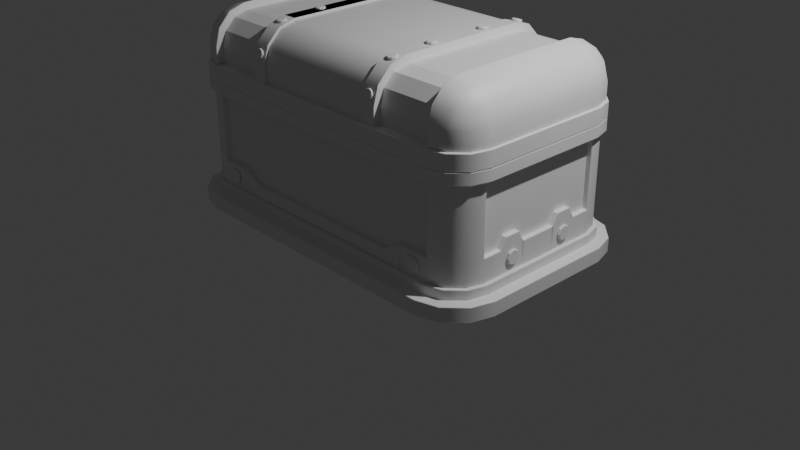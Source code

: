 # Source: Chest_IP_v2.blend  (saved by Blender 4.3.34; exported with 4.5.12 LTS)
import bpy
from mathutils import Matrix  # noqa: F401  (used for matrix-valued properties, if any)

bpy.ops.wm.read_factory_settings(use_empty=True)
scene = bpy.context.scene
scene.name = 'Scene'

# ---- collections
col_environment = bpy.data.collections.new('Environment'); scene.collection.children.link(col_environment)
col_chest = bpy.data.collections.new('Chest'); scene.collection.children.link(col_chest)

# ---- materials (node trees are filled in below, after node groups)
mat_material = bpy.data.materials.new('Material')
mat_material.alpha_threshold = 0.0
mat_material.roughness = 0.5
mat_material.line_color = (0.0, 0.0, 0.0, 1.0)

# ---- node groups
ng_smooth_by_angle = bpy.data.node_groups.new('Smooth by Angle', 'GeometryNodeTree')
_s = ng_smooth_by_angle.interface.new_socket(name='Mesh', in_out='OUTPUT', socket_type='NodeSocketGeometry')
_s = ng_smooth_by_angle.interface.new_socket(name='Mesh', in_out='INPUT', socket_type='NodeSocketGeometry')
_s = ng_smooth_by_angle.interface.new_socket(name='Angle', in_out='INPUT', socket_type='NodeSocketFloat')
_s.subtype = 'ANGLE'
_s.default_value = 0.5236
_s.min_value = 0.0
_s.max_value = 3.142
_s.description = 'Maximum face angle for smooth edges'
_s = ng_smooth_by_angle.interface.new_socket(name='Ignore Sharpness', in_out='INPUT', socket_type='NodeSocketBool')
_s.force_non_field = True
ng_smooth_by_angle.description = 'Set the sharpness of mesh edges based on the angle between the neighboring faces'
ng_smooth_by_angle.is_modifier = True
_N = ng_smooth_by_angle.nodes; _L = ng_smooth_by_angle.links
n0 = _N.new('GeometryNodeSetShadeSmooth'); n0.name = 'Set Shade Smooth'; n0.location = (120, -80)
n0.domain = 'EDGE'
n1 = _N.new('GeometryNodeSetShadeSmooth'); n1.name = 'Set Shade Smooth.001'; n1.location = (300, -80)
n2 = _N.new('NodeGroupOutput'); n2.name = 'Group Output'; n2.location = (480, -80)
n3 = _N.new('GeometryNodeInputMeshEdgeAngle'); n3.name = 'Edge Angle'; n3.location = (-440, -240)
n4 = _N.new('NodeGroupInput'); n4.name = 'Group Input'; n4.location = (-80, -80)
n5 = _N.new('GeometryNodeInputEdgeSmooth'); n5.name = 'Is Edge Smooth'; n5.location = (-260, -120)
n6 = _N.new('GeometryNodeInputShadeSmooth'); n6.name = 'Is Shade Smooth'; n6.location = (-440, -397)
n7 = _N.new('FunctionNodeCompare'); n7.name = 'Compare'; n7.location = (-260, -260)
n7.operation = 'LESS_EQUAL'
n7.inputs[6].default_value = (0.0, 0.0, 0.0, 0.0)
n7.inputs[7].default_value = (0.0, 0.0, 0.0, 0.0)
n8 = _N.new('FunctionNodeBooleanMath'); n8.name = 'Boolean Math.001'; n8.location = (-80, -260)
n9 = _N.new('NodeGroupInput'); n9.name = 'Group Input.001'; n9.location = (-440, -329)
n10 = _N.new('NodeGroupInput'); n10.name = 'Group Input.002'; n10.location = (-259, -189)
n11 = _N.new('FunctionNodeBooleanMath'); n11.name = 'Boolean Math'; n11.location = (-80, -149)
n11.operation = 'OR'
n12 = _N.new('FunctionNodeBooleanMath'); n12.name = 'Boolean Math.002'; n12.location = (-260, -380)
n12.operation = 'OR'
n13 = _N.new('NodeGroupInput'); n13.name = 'Group Input.003'; n13.location = (-440, -460)
_L.new(n3.outputs[0], n7.inputs[0])
_L.new(n1.outputs[0], n2.inputs[0])
_L.new(n9.outputs[1], n7.inputs[1])
_L.new(n7.outputs[0], n8.inputs[0])
_L.new(n4.outputs[0], n0.inputs[0])
_L.new(n0.outputs[0], n1.inputs[0])
_L.new(n8.outputs[0], n0.inputs[2])
_L.new(n10.outputs[2], n11.inputs[1])
_L.new(n5.outputs[0], n11.inputs[0])
_L.new(n11.outputs[0], n0.inputs[1])
_L.new(n13.outputs[2], n12.inputs[1])
_L.new(n6.outputs[0], n12.inputs[0])
_L.new(n12.outputs[0], n8.inputs[1])
n2.is_active_output = True

# ---- material node trees
mat_material.use_nodes = True; mat_material.node_tree.nodes.clear()
_N = mat_material.node_tree.nodes; _L = mat_material.node_tree.links
n0 = _N.new('ShaderNodeOutputMaterial'); n0.name = 'Material Output'; n0.location = (300, 300)
n1 = _N.new('ShaderNodeBsdfPrincipled'); n1.name = 'Principled BSDF'; n1.location = (10, 300)
n1.inputs[3].default_value = 1.45
_L.new(n1.outputs[0], n0.inputs[0])
n0.is_active_output = True

# ---- world
world_world = bpy.data.worlds.new('World'); scene.world = world_world
world_world.use_nodes = True; world_world.node_tree.nodes.clear()
_N = world_world.node_tree.nodes; _L = world_world.node_tree.links
n0 = _N.new('ShaderNodeOutputWorld'); n0.name = 'World Output'; n0.location = (300, 300)
n1 = _N.new('ShaderNodeBackground'); n1.name = 'Background'; n1.location = (10, 300)
n1.inputs[0].default_value = (0.05088, 0.05088, 0.05088, 1.0)
_L.new(n1.outputs[0], n0.inputs[0])
n0.is_active_output = True
world_world.color = (0.05088, 0.05088, 0.05088)
world_world.sun_shadow_jitter_overblur = 0.0

# ---- cameras
cam_camera = bpy.data.cameras.new('Camera')
cam_camera.clip_end = 100.0
cam_camera.ortho_scale = 7.314

# ---- lights
light_light = bpy.data.lights.new('Light', 'POINT')
light_light.energy = 1000.0
light_light.shadow_soft_size = 0.1

# ---- meshes
me_cube = bpy.data.meshes.new('Cube')
me_cube.from_pydata([(1.75, -0.6871, 1.225), (1.75, -0.6871, 0.257), (1.437, 1.0, 0.257), (1.437, 1.0, 1.225), (-1.437, -1.0, 1.225), (-1.437, -1.0, 0.257), (1.75, 0.6871, 0.257), (1.75, 0.6871, 1.225), (-1.75, -0.6871, 0.257), (-1.75, -0.6871, 1.225), (1.437, -1.0, 0.257), (1.437, -1.0, 1.225), (-1.437, 1.0, 1.225), (-1.437, 1.0, 0.257), (-1.75, 0.6871, 1.225), (-1.75, 0.6871, 0.257)], [], [(9, 14, 15, 8), (11, 4, 5, 10), (7, 0, 1, 6), (12, 3, 2, 13)])
_uv = me_cube.uv_layers.new(name='UVMap')
_uv.uv.foreach_set('vector', [0.4707, 0.03912, 0.4707, 0.2109, 0.3951, 0.2109, 0.3951, 0.03912, 0.4707, 0.7724, 0.4707, 0.9776, 0.3951, 0.9776, 0.3951, 0.7724, 0.4707, 0.5391, 0.4707, 0.7109, 0.3951, 0.7109, 0.3951, 0.5391, 0.4707, 0.2724, 0.4707, 0.4776, 0.3951, 0.4776, 0.3951, 0.2724])
me_cube.materials.append(mat_material)
me_cube.use_mirror_vertex_groups = False
me_cube.update()
me_cube_001 = bpy.data.meshes.new('Cube.001')
me_cube_001.from_pydata([(-1.437, -1.0, 1.35), (1.437, 1.0, 1.35), (1.593, 0.9581, 1.35), (1.708, 0.8434, 1.35), (1.437, 1.0, 1.687), (1.437, 0.6871, 2.0), (1.437, 0.9582, 1.843), (1.437, 0.8433, 1.958), (1.437, -0.6871, 2.0), (1.437, -1.0, 1.687), (1.437, -0.8433, 1.958), (1.437, -0.9582, 1.843), (-1.437, 1.0, 1.687), (-1.437, 0.6871, 2.0), (-1.437, 0.9582, 1.843), (-1.437, 0.8433, 1.958), (-1.437, -1.0, 1.687), (-1.437, -0.6871, 2.0), (-1.437, -0.9582, 1.843), (-1.437, -0.8433, 1.958), (1.593, -0.9581, 1.35), (1.708, -0.8434, 1.35), (1.75, -0.6871, 1.35), (-1.593, 0.9581, 1.35), (-1.708, 0.8434, 1.35), (-1.75, 0.6871, 1.35), (-1.437, 1.0, 1.35), (1.437, -1.0, 1.35), (-1.708, -0.8434, 1.35), (-1.75, -0.6871, 1.35), (-1.593, -0.9581, 1.35), (1.75, 0.6871, 1.35), (1.437, -1.0, 1.519), (1.437, 1.0, 1.519), (-1.437, -1.0, 1.519), (-1.437, 1.0, 1.519), (0.83, -0.6871, 2.0), (-0.83, -0.6871, 2.0), (0.83, -0.8433, 1.958), (-0.83, -0.8433, 1.958), (0.83, -0.9582, 1.843), (-0.83, -0.9582, 1.843), (-0.83, -1.0, 1.687), (0.83, -1.0, 1.687), (-0.83, 0.6871, 2.0), (0.83, 0.6871, 2.0), (-0.83, 0.8433, 1.958), (0.83, 0.8433, 1.958), (-0.83, 0.9582, 1.843), (0.83, 0.9582, 1.843), (-0.83, 1.0, 1.687), (0.83, 1.0, 1.687), (-0.83, 1.0, 1.519), (0.83, 1.0, 1.519), (0.83, -1.0, 1.519), (-0.83, -1.0, 1.519)], [(24, 25), (23, 24), (26, 23), (21, 22), (20, 21), (27, 20), (2, 1), (3, 2), (31, 3), (26, 1), (29, 25), (31, 22), (27, 0), (28, 29), (30, 28), (0, 30)], [(45, 5, 7, 47), (10, 38, 40, 11), (5, 45, 36, 8), (11, 40, 43, 9), (32, 9, 43, 54), (13, 44, 46, 15), (14, 48, 50, 12), (35, 12, 50, 52), (53, 51, 4, 33), (49, 6, 4, 51), (47, 7, 6, 49), (15, 46, 48, 14), (41, 18, 16, 42), (39, 19, 18, 41), (44, 13, 17, 37), (8, 36, 38, 10), (55, 42, 16, 34), (37, 17, 19, 39)])
_uv = me_cube_001.uv_layers.new(name='UVMap')
_uv.uv.foreach_set('vector', [0.6907, 0.5391, 0.6474, 0.5391, 0.6474, 0.5196, 0.6907, 0.5196, 0.6474, 0.7304, 0.6907, 0.7304, 0.6907, 0.75, 0.6474, 0.75, 0.6474, 0.5391, 0.6907, 0.5391, 0.6907, 0.7109, 0.6474, 0.7109, 0.625, 0.7724, 0.625, 0.8157, 0.5859, 0.8157, 0.5859, 0.7724, 0.5332, 0.7724, 0.5859, 0.7724, 0.5859, 0.8157, 0.5332, 0.8157, 0.8526, 0.5391, 0.8093, 0.5391, 0.8093, 0.5196, 0.8526, 0.5196, 0.625, 0.2724, 0.625, 0.3157, 0.5859, 0.3157, 0.5859, 0.2724, 0.5332, 0.2724, 0.5859, 0.2724, 0.5859, 0.3157, 0.5332, 0.3157, 0.5332, 0.4343, 0.5859, 0.4343, 0.5859, 0.4776, 0.5332, 0.4776, 0.625, 0.4343, 0.625, 0.4776, 0.5859, 0.4776, 0.5859, 0.4343, 0.6907, 0.5196, 0.6474, 0.5196, 0.6474, 0.5, 0.6907, 0.5, 0.8526, 0.5196, 0.8093, 0.5196, 0.8093, 0.5, 0.8526, 0.5, 0.625, 0.9343, 0.625, 0.9776, 0.5859, 0.9776, 0.5859, 0.9343, 0.8093, 0.7304, 0.8526, 0.7304, 0.8526, 0.75, 0.8093, 0.75, 0.8093, 0.5391, 0.8526, 0.5391, 0.8526, 0.7109, 0.8093, 0.7109, 0.6474, 0.7109, 0.6907, 0.7109, 0.6907, 0.7304, 0.6474, 0.7304, 0.5332, 0.9343, 0.5859, 0.9343, 0.5859, 0.9776, 0.5332, 0.9776, 0.8093, 0.7109, 0.8526, 0.7109, 0.8526, 0.7304, 0.8093, 0.7304])
me_cube_001.materials.append(mat_material)
me_cube_001.use_mirror_vertex_groups = False
me_cube_001.update()
me_cube_002 = bpy.data.meshes.new('Cube.002')
me_cube_002.from_pydata([(-1.75, -0.6871, 1.35), (-1.708, -0.8434, 1.35), (-1.593, -0.9581, 1.35), (1.75, 0.6871, 1.35), (1.437, -1.0, 1.35), (-1.437, 1.0, 1.35), (1.437, 1.0, 1.35), (-1.708, 0.8434, 1.35), (-1.75, 0.6871, 1.35), (-1.593, 0.9581, 1.35), (1.708, -0.8434, 1.35), (1.75, -0.6871, 1.35), (1.593, -0.9581, 1.35), (-1.437, -1.0, 1.35), (1.593, 0.9581, 1.35), (1.708, 0.8434, 1.35), (1.437, -1.0, 1.519), (1.75, 0.6871, 1.519), (-1.708, -0.8434, 1.519), (-1.593, -0.9582, 1.519), (-1.75, -0.6871, 1.519), (1.708, 0.8434, 1.519), (1.593, 0.9582, 1.519), (1.437, 1.0, 1.519), (-1.437, -1.0, 1.519), (1.593, -0.9582, 1.519), (1.708, -0.8434, 1.519), (1.75, -0.6871, 1.519), (-1.593, 0.9582, 1.519), (-1.708, 0.8434, 1.519), (-1.75, 0.6871, 1.519), (-1.437, 1.0, 1.519)], [], [(29, 7, 8, 30), (28, 9, 7, 29), (31, 5, 9, 28), (26, 10, 11, 27), (25, 12, 10, 26), (16, 4, 12, 25), (22, 14, 6, 23), (21, 15, 14, 22), (17, 3, 15, 21), (5, 31, 23, 6), (1, 18, 20, 0), (2, 19, 18, 1), (13, 24, 19, 2), (3, 17, 27, 11), (4, 16, 24, 13), (0, 20, 30, 8)])
me_cube_002.polygons.foreach_set('use_smooth', [True] * 16)
_uv = me_cube_002.uv_layers.new(name='UVMap')
_uv.uv.foreach_set('vector', [0.5332, 0.2304, 0.4804, 0.2304, 0.4804, 0.2109, 0.5332, 0.2109, 0.5332, 0.2612, 0.4804, 0.2612, 0.4804, 0.2304, 0.5332, 0.2304, 0.5332, 0.2724, 0.4804, 0.2724, 0.4804, 0.2612, 0.5332, 0.2612, 0.5332, 0.7304, 0.4804, 0.7304, 0.4804, 0.7109, 0.5332, 0.7109, 0.5332, 0.7612, 0.4804, 0.7612, 0.4804, 0.7304, 0.5332, 0.7304, 0.5332, 0.7724, 0.4804, 0.7724, 0.4804, 0.7612, 0.5332, 0.7612, 0.5332, 0.4888, 0.4804, 0.4888, 0.4804, 0.4776, 0.5332, 0.4776, 0.5332, 0.5196, 0.4804, 0.5196, 0.4804, 0.4888, 0.5332, 0.4888, 0.5332, 0.5391, 0.4804, 0.5391, 0.4804, 0.5196, 0.5332, 0.5196, 0.4804, 0.2724, 0.5332, 0.2724, 0.5332, 0.4776, 0.4804, 0.4776, 0.4804, 0.01957, 0.5332, 0.01958, 0.5332, 0.03912, 0.4804, 0.03912, 0.4804, 0.0, 0.5332, 0.0, 0.5332, 0.01958, 0.4804, 0.01957, 0.4804, 0.9776, 0.5332, 0.9776, 0.5332, 1.0, 0.4804, 1.0, 0.4804, 0.5391, 0.5332, 0.5391, 0.5332, 0.7109, 0.4804, 0.7109, 0.4804, 0.7724, 0.5332, 0.7724, 0.5332, 0.9776, 0.4804, 0.9776, 0.4804, 0.03912, 0.5332, 0.03912, 0.5332, 0.2109, 0.4804, 0.2109])
me_cube_002.materials.append(mat_material)
me_cube_002.use_mirror_vertex_groups = False
me_cube_002.update()
me_cube_003 = bpy.data.meshes.new('Cube.003')
me_cube_003.from_pydata([(1.437, 1.0, 1.687), (1.437, 0.6871, 2.0), (1.75, 0.6871, 1.687), (1.437, 0.9582, 1.843), (1.593, 0.9582, 1.687), (1.587, 0.9176, 1.837), (1.593, 0.6871, 1.958), (1.437, 0.8433, 1.958), (1.587, 0.8367, 1.918), (1.708, 0.8433, 1.687), (1.708, 0.6871, 1.843), (1.668, 0.8367, 1.837), (1.75, -0.6871, 1.687), (1.437, -0.6871, 2.0), (1.437, -1.0, 1.687), (1.708, -0.6871, 1.843), (1.708, -0.8433, 1.687), (1.668, -0.8367, 1.837), (1.437, -0.8433, 1.958), (1.593, -0.6871, 1.958), (1.587, -0.8367, 1.918), (1.593, -0.9582, 1.687), (1.437, -0.9582, 1.843), (1.587, -0.9176, 1.837), (-1.437, 1.0, 1.687), (-1.75, 0.6871, 1.687), (-1.437, 0.6871, 2.0), (-1.593, 0.9582, 1.687), (-1.437, 0.9582, 1.843), (-1.587, 0.9176, 1.837), (-1.708, 0.6871, 1.843), (-1.708, 0.8433, 1.687), (-1.668, 0.8367, 1.837), (-1.437, 0.8433, 1.958), (-1.593, 0.6871, 1.958), (-1.587, 0.8367, 1.918), (-1.75, -0.6871, 1.687), (-1.437, -1.0, 1.687), (-1.437, -0.6871, 2.0), (-1.708, -0.8433, 1.687), (-1.708, -0.6871, 1.843), (-1.668, -0.8367, 1.837), (-1.437, -0.9582, 1.843), (-1.593, -0.9582, 1.687), (-1.587, -0.9176, 1.837), (-1.593, -0.6871, 1.958), (-1.437, -0.8433, 1.958), (-1.587, -0.8367, 1.918), (1.437, -1.0, 1.519), (1.75, 0.6871, 1.519), (-1.708, -0.8434, 1.519), (-1.593, -0.9582, 1.519), (-1.75, -0.6871, 1.519), (1.708, 0.8434, 1.519), (1.593, 0.9582, 1.519), (1.437, 1.0, 1.519), (-1.437, -1.0, 1.519), (1.593, -0.9582, 1.519), (1.708, -0.8434, 1.519), (1.75, -0.6871, 1.519), (-1.593, 0.9582, 1.519), (-1.708, 0.8434, 1.519), (-1.75, 0.6871, 1.519), (-1.437, 1.0, 1.519)], [], [(52, 36, 25, 62), (49, 2, 12, 59), (0, 3, 5, 4), (3, 7, 8, 5), (1, 6, 8, 7), (6, 10, 11, 8), (2, 9, 11, 10), (9, 4, 5, 11), (5, 8, 11), (12, 15, 17, 16), (15, 19, 20, 17), (13, 18, 20, 19), (18, 22, 23, 20), (14, 21, 23, 22), (21, 16, 17, 23), (17, 20, 23), (24, 27, 29, 28), (27, 31, 32, 29), (25, 30, 32, 31), (30, 34, 35, 32), (26, 33, 35, 34), (33, 28, 29, 35), (29, 32, 35), (36, 39, 41, 40), (39, 43, 44, 41), (37, 42, 44, 43), (42, 46, 47, 44), (38, 45, 47, 46), (45, 40, 41, 47), (41, 44, 47), (56, 37, 43, 51), (51, 43, 39, 50), (50, 39, 36, 52), (1, 13, 19, 6), (6, 19, 15, 10), (10, 15, 12, 2), (38, 26, 34, 45), (45, 34, 30, 40), (40, 30, 25, 36), (2, 49, 53, 9), (9, 53, 54, 4), (4, 54, 55, 0), (14, 48, 57, 21), (21, 57, 58, 16), (16, 58, 59, 12), (24, 63, 60, 27), (27, 60, 61, 31), (31, 61, 62, 25)])
me_cube_003.polygons.foreach_set('use_smooth', [True] * 48)
_uv = me_cube_003.uv_layers.new(name='UVMap')
_uv.uv.foreach_set('vector', [0.5332, 0.03912, 0.5859, 0.03912, 0.5859, 0.2109, 0.5332, 0.2109, 0.5332, 0.5391, 0.5859, 0.5391, 0.5859, 0.7109, 0.5332, 0.7109, 0.5859, 0.4776, 0.625, 0.4776, 0.625, 0.4883, 0.5859, 0.4888, 0.6474, 0.5, 0.6474, 0.5196, 0.6367, 0.5204, 0.6367, 0.5, 0.6474, 0.5391, 0.6362, 0.5391, 0.6367, 0.5204, 0.6474, 0.5196, 0.6362, 0.5391, 0.6054, 0.5391, 0.6046, 0.5204, 0.6367, 0.5204, 0.5859, 0.5391, 0.5859, 0.5196, 0.6046, 0.5204, 0.6054, 0.5391, 0.5859, 0.5196, 0.5859, 0.4888, 0.625, 0.4883, 0.6046, 0.5204, 0.6367, 0.5, 0.6367, 0.5204, 0.6309, 0.5204, 0.5859, 0.7109, 0.6054, 0.7109, 0.6046, 0.7296, 0.5859, 0.7304, 0.6054, 0.7109, 0.6362, 0.7109, 0.6367, 0.7296, 0.6046, 0.7296, 0.6474, 0.7109, 0.6474, 0.7304, 0.6367, 0.7296, 0.6362, 0.7109, 0.6474, 0.7304, 0.6474, 0.75, 0.6367, 0.75, 0.6367, 0.7296, 0.5859, 0.7724, 0.5859, 0.7612, 0.625, 0.7617, 0.625, 0.7724, 0.5859, 0.7612, 0.5859, 0.7304, 0.6046, 0.7296, 0.625, 0.7617, 0.6309, 0.7296, 0.6367, 0.7296, 0.6367, 0.75, 0.5859, 0.2724, 0.5859, 0.2612, 0.625, 0.2617, 0.625, 0.2724, 0.5859, 0.2612, 0.5859, 0.2304, 0.625, 0.2296, 0.625, 0.2617, 0.5859, 0.2109, 0.625, 0.2109, 0.625, 0.2296, 0.5859, 0.2304, 0.875, 0.5391, 0.8638, 0.5391, 0.8633, 0.5204, 0.875, 0.5204, 0.8526, 0.5391, 0.8526, 0.5196, 0.8633, 0.5204, 0.8638, 0.5391, 0.8526, 0.5196, 0.8526, 0.5, 0.8633, 0.5, 0.8633, 0.5204, 0.8633, 0.5, 0.875, 0.5204, 0.8633, 0.5204, 0.5859, 0.03912, 0.5859, 0.01958, 0.625, 0.02041, 0.625, 0.03912, 0.5859, 0.01958, 0.5859, 0.0, 0.625, 0.0, 0.625, 0.02041, 0.5859, 0.9776, 0.625, 0.9776, 0.625, 0.9883, 0.5859, 1.0, 0.8526, 0.75, 0.8526, 0.7304, 0.8633, 0.7296, 0.8633, 0.75, 0.8526, 0.7109, 0.8638, 0.7109, 0.8633, 0.7296, 0.8526, 0.7304, 0.8638, 0.7109, 0.875, 0.7109, 0.875, 0.7296, 0.8633, 0.7296, 0.875, 0.7296, 0.8633, 0.75, 0.8633, 0.7296, 0.5332, 0.9776, 0.5859, 0.9776, 0.5859, 1.0, 0.5332, 1.0, 0.5332, 0.0, 0.5859, 0.0, 0.5859, 0.01958, 0.5332, 0.01958, 0.5332, 0.01958, 0.5859, 0.01958, 0.5859, 0.03912, 0.5332, 0.03912, 0.6474, 0.5391, 0.6474, 0.7109, 0.6362, 0.7109, 0.6362, 0.5391, 0.6362, 0.5391, 0.6362, 0.7109, 0.6054, 0.7109, 0.6054, 0.5391, 0.6054, 0.5391, 0.6054, 0.7109, 0.5859, 0.7109, 0.5859, 0.5391, 0.8526, 0.7109, 0.8526, 0.5391, 0.8638, 0.5391, 0.8638, 0.7109, 0.8638, 0.7109, 0.8638, 0.5391, 0.875, 0.5391, 0.875, 0.7109, 0.625, 0.03912, 0.625, 0.2109, 0.5859, 0.2109, 0.5859, 0.03912, 0.5859, 0.5391, 0.5332, 0.5391, 0.5332, 0.5196, 0.5859, 0.5196, 0.5859, 0.5196, 0.5332, 0.5196, 0.5332, 0.4888, 0.5859, 0.4888, 0.5859, 0.4888, 0.5332, 0.4888, 0.5332, 0.4776, 0.5859, 0.4776, 0.5859, 0.7724, 0.5332, 0.7724, 0.5332, 0.7612, 0.5859, 0.7612, 0.5859, 0.7612, 0.5332, 0.7612, 0.5332, 0.7304, 0.5859, 0.7304, 0.5859, 0.7304, 0.5332, 0.7304, 0.5332, 0.7109, 0.5859, 0.7109, 0.5859, 0.2724, 0.5332, 0.2724, 0.5332, 0.2612, 0.5859, 0.2612, 0.5859, 0.2612, 0.5332, 0.2612, 0.5332, 0.2304, 0.5859, 0.2304, 0.5859, 0.2304, 0.5332, 0.2304, 0.5332, 0.2109, 0.5859, 0.2109])
me_cube_003.materials.append(mat_material)
me_cube_003.use_mirror_vertex_groups = False
me_cube_003.update()
me_cube_004 = bpy.data.meshes.new('Cube.004')
me_cube_004.from_pydata([(0.83, -0.6936, 2.05), (-0.83, -0.6936, 2.05), (0.83, -0.8683, 2.001), (-0.83, -0.8683, 2.001), (0.83, -1.001, 1.868), (-0.83, -1.001, 1.868), (-0.83, -1.05, 1.694), (0.83, -1.05, 1.694), (-0.83, 0.6936, 2.05), (0.83, 0.6936, 2.05), (-0.83, 0.8683, 2.001), (0.83, 0.8683, 2.001), (-0.83, 1.001, 1.868), (0.83, 1.001, 1.868), (-0.83, 1.05, 1.694), (0.83, 1.05, 1.694), (-0.83, 1.05, 1.519), (0.83, 1.05, 1.519), (0.83, -1.05, 1.519), (-0.83, -1.05, 1.519), (0.83, -0.6805, 1.95), (-0.83, -0.6805, 1.95), (0.83, -0.8183, 1.915), (-0.83, -0.8183, 1.915), (0.83, -0.9149, 1.818), (-0.83, -0.9149, 1.818), (-0.83, -0.9504, 1.681), (0.83, -0.9504, 1.681), (-0.83, 0.6805, 1.95), (0.83, 0.6805, 1.95), (-0.83, 0.8183, 1.915), (0.83, 0.8183, 1.915), (-0.83, 0.9149, 1.818), (0.83, 0.9149, 1.818), (-0.83, 0.9504, 1.681), (0.83, 0.9504, 1.681), (-0.83, 0.95, 1.519), (0.83, 0.95, 1.519), (0.83, -0.95, 1.519), (-0.83, -0.95, 1.519), (0.68, 1.05, 1.694), (-0.68, 1.05, 1.694), (-0.68, 1.05, 1.519), (0.68, 1.05, 1.519), (0.68, 1.001, 1.868), (-0.68, 1.001, 1.868), (0.68, 0.8683, 2.001), (-0.68, 0.8683, 2.001), (0.68, 0.6936, 2.05), (-0.68, 0.6936, 2.05), (-0.68, -1.001, 1.868), (0.68, -1.001, 1.868), (0.68, -1.05, 1.694), (-0.68, -1.05, 1.694), (-0.68, -0.8683, 2.001), (0.68, -0.8683, 2.001), (-0.68, -0.6936, 2.05), (0.68, -0.6936, 2.05), (0.68, -1.05, 1.519), (-0.68, -1.05, 1.519), (-0.68, 0.9504, 1.681), (0.68, 0.9504, 1.681), (0.68, 0.95, 1.519), (-0.68, 0.95, 1.519), (-0.68, 0.9149, 1.818), (0.68, 0.9149, 1.818), (-0.68, 0.8183, 1.915), (0.68, 0.8183, 1.915), (-0.68, 0.6805, 1.95), (0.68, 0.6805, 1.95), (0.68, -0.9149, 1.818), (-0.68, -0.9149, 1.818), (-0.68, -0.9504, 1.681), (0.68, -0.9504, 1.681), (0.68, -0.8183, 1.915), (-0.68, -0.8183, 1.915), (0.68, -0.6805, 1.95), (-0.68, -0.6805, 1.95), (-0.68, -0.95, 1.519), (0.68, -0.95, 1.519), (0.83, 1.074, 1.697), (0.83, 1.075, 1.519), (-0.83, 1.075, 1.519), (-0.83, 1.074, 1.697), (0.83, 1.023, 1.881), (-0.83, 1.023, 1.881), (0.83, 0.8809, 2.023), (-0.83, 0.8809, 2.023), (0.83, 0.6969, 2.074), (-0.83, 0.6969, 2.074), (-0.83, -1.023, 1.881), (-0.83, -1.074, 1.697), (0.83, -1.074, 1.697), (0.83, -1.023, 1.881), (-0.83, -0.8809, 2.023), (0.83, -0.8809, 2.023), (-0.83, -0.6969, 2.074), (0.83, -0.6969, 2.074), (-0.83, -1.075, 1.519), (0.83, -1.075, 1.519), (0.68, -1.075, 1.519), (0.68, -1.074, 1.697), (-0.68, -1.074, 1.697), (-0.68, -1.075, 1.519), (0.68, -0.6969, 2.074), (0.68, 0.6969, 2.074), (-0.68, 0.6969, 2.074), (-0.68, -0.6969, 2.074), (0.68, -0.8809, 2.023), (-0.68, -0.8809, 2.023), (0.68, -1.023, 1.881), (-0.68, -1.023, 1.881), (-0.68, 0.8809, 2.023), (0.68, 0.8809, 2.023), (-0.68, 1.023, 1.881), (0.68, 1.023, 1.881), (-0.68, 1.074, 1.697), (0.68, 1.074, 1.697), (-0.68, 1.075, 1.519), (0.68, 1.075, 1.519), (-0.83, 1.074, 1.697), (-0.83, 1.023, 1.881), (-0.83, 0.8809, 2.023), (-0.83, 0.6969, 2.074), (-0.83, -0.6969, 2.074), (-0.68, 0.6969, 2.074), (-0.68, -0.6969, 2.074), (-0.68, 0.8809, 2.023), (-0.68, 1.023, 1.881), (-0.68, 1.074, 1.697)], [], [(16, 42, 63, 36), (11, 13, 84, 86), (18, 7, 92, 99), (14, 12, 85, 83), (19, 59, 103, 98), (44, 46, 113, 115), (18, 58, 79, 38), (6, 19, 98, 91), (56, 49, 106, 107), (64, 32, 34, 60), (31, 67, 65, 33), (29, 69, 67, 31), (69, 29, 20, 76), (74, 22, 24, 70), (73, 27, 38, 79), (28, 68, 77, 21), (26, 72, 78, 39), (17, 15, 35, 37), (13, 15, 80, 84), (14, 16, 36, 34), (15, 13, 33, 35), (12, 14, 34, 32), (13, 11, 31, 33), (10, 12, 32, 30), (11, 9, 29, 31), (8, 10, 30, 28), (6, 5, 25, 26), (4, 7, 27, 24), (5, 3, 23, 25), (2, 4, 24, 22), (3, 1, 21, 23), (0, 2, 22, 20), (1, 8, 28, 21), (9, 0, 20, 29), (19, 6, 26, 39), (35, 61, 62, 37), (7, 18, 38, 27), (59, 19, 39, 78), (43, 17, 37, 62), (21, 77, 75, 23), (25, 71, 72, 26), (76, 20, 22, 74), (70, 24, 27, 73), (23, 75, 71, 25), (68, 28, 30, 66), (66, 30, 32, 64), (60, 34, 36, 63), (33, 65, 61, 35), (58, 18, 99, 100), (47, 45, 114, 112), (0, 9, 88, 97), (16, 14, 83, 82), (8, 1, 96, 89), (42, 16, 82, 118), (48, 57, 104, 105), (15, 17, 81, 80), (46, 48, 105, 113), (59, 78, 79, 58), (43, 62, 63, 42), (73, 79, 78, 72), (69, 76, 77, 68), (76, 74, 75, 77), (74, 70, 71, 75), (70, 73, 72, 71), (68, 66, 67, 69), (66, 64, 65, 67), (64, 60, 61, 65), (60, 63, 62, 61), (58, 52, 53, 59), (57, 48, 49, 56), (55, 57, 56, 54), (51, 55, 54, 50), (52, 51, 50, 53), (47, 49, 48, 46), (45, 47, 46, 44), (41, 45, 44, 40), (42, 41, 40, 43), (2, 0, 97, 95), (84, 80, 117, 115), (88, 86, 113, 105), (105, 104, 97, 88), (101, 100, 99, 92), (94, 90, 111, 109), (89, 96, 107, 106), (91, 98, 103, 102), (86, 84, 115, 113), (96, 94, 109, 107), (90, 91, 102, 111), (104, 108, 95, 97), (110, 101, 92, 93), (108, 110, 93, 95), (106, 112, 87, 89), (112, 114, 85, 87), (116, 118, 82, 83), (114, 116, 83, 85), (80, 81, 119, 117), (57, 55, 108, 104), (45, 41, 116, 114), (12, 10, 87, 85), (54, 56, 107, 109), (40, 44, 115, 117), (9, 11, 86, 88), (41, 42, 118, 116), (10, 8, 89, 87), (55, 51, 110, 108), (43, 40, 117, 119), (5, 6, 91, 90), (50, 54, 109, 111), (7, 4, 93, 92), (51, 52, 101, 110), (52, 58, 100, 101), (17, 43, 119, 81), (3, 5, 90, 94), (53, 50, 111, 102), (4, 2, 95, 93), (59, 53, 102, 103), (1, 3, 94, 96), (49, 47, 112, 106), (123, 124, 126, 125), (125, 127, 122, 123), (128, 129, 120, 121)])
me_cube_004.polygons.foreach_set('use_smooth', [True] * 121)
_uv = me_cube_004.uv_layers.new(name='UVMap')
_uv.uv.foreach_set('vector', [0.5332, 0.3157, 0.5332, 0.3264, 0.5332, 0.3264, 0.5332, 0.3157, 0.6907, 0.5196, 0.6907, 0.5, 0.6907, 0.5, 0.6907, 0.5196, 0.5332, 0.8157, 0.5859, 0.8157, 0.5859, 0.8157, 0.5332, 0.8157, 0.5859, 0.3157, 0.625, 0.3157, 0.625, 0.3157, 0.5859, 0.3157, 0.5332, 0.9343, 0.5332, 0.9236, 0.5332, 0.9236, 0.5332, 0.9343, 0.7014, 0.5, 0.7014, 0.5196, 0.7014, 0.5196, 0.7014, 0.5, 0.5332, 0.8157, 0.5332, 0.8264, 0.5332, 0.8264, 0.5332, 0.8157, 0.5859, 0.9343, 0.5332, 0.9343, 0.5332, 0.9343, 0.5859, 0.9343, 0.7986, 0.7109, 0.7986, 0.5391, 0.7986, 0.5391, 0.7986, 0.7109, 0.625, 0.3264, 0.625, 0.3157, 0.5859, 0.3157, 0.5859, 0.3264, 0.6907, 0.5196, 0.7014, 0.5196, 0.7014, 0.5, 0.6907, 0.5, 0.6907, 0.5391, 0.7014, 0.5391, 0.7014, 0.5196, 0.6907, 0.5196, 0.7014, 0.5391, 0.6907, 0.5391, 0.6907, 0.7109, 0.7014, 0.7109, 0.7014, 0.7304, 0.6907, 0.7304, 0.6907, 0.75, 0.7014, 0.75, 0.5859, 0.8264, 0.5859, 0.8157, 0.5332, 0.8157, 0.5332, 0.8264, 0.8093, 0.5391, 0.7986, 0.5391, 0.7986, 0.7109, 0.8093, 0.7109, 0.5859, 0.9343, 0.5859, 0.9236, 0.5332, 0.9236, 0.5332, 0.9343, 0.5332, 0.4343, 0.5859, 0.4343, 0.5859, 0.4343, 0.5332, 0.4343, 0.625, 0.4343, 0.5859, 0.4343, 0.5859, 0.4343, 0.625, 0.4343, 0.5859, 0.3157, 0.5332, 0.3157, 0.5332, 0.3157, 0.5859, 0.3157, 0.5859, 0.4343, 0.625, 0.4343, 0.625, 0.4343, 0.5859, 0.4343, 0.625, 0.3157, 0.5859, 0.3157, 0.5859, 0.3157, 0.625, 0.3157, 0.6907, 0.5, 0.6907, 0.5196, 0.6907, 0.5196, 0.6907, 0.5, 0.8093, 0.5196, 0.8093, 0.5, 0.8093, 0.5, 0.8093, 0.5196, 0.6907, 0.5196, 0.6907, 0.5391, 0.6907, 0.5391, 0.6907, 0.5196, 0.8093, 0.5391, 0.8093, 0.5196, 0.8093, 0.5196, 0.8093, 0.5391, 0.5859, 0.9343, 0.625, 0.9343, 0.625, 0.9343, 0.5859, 0.9343, 0.625, 0.8157, 0.5859, 0.8157, 0.5859, 0.8157, 0.625, 0.8157, 0.8093, 0.75, 0.8093, 0.7304, 0.8093, 0.7304, 0.8093, 0.75, 0.6907, 0.7304, 0.6907, 0.75, 0.6907, 0.75, 0.6907, 0.7304, 0.8093, 0.7304, 0.8093, 0.7109, 0.8093, 0.7109, 0.8093, 0.7304, 0.6907, 0.7109, 0.6907, 0.7304, 0.6907, 0.7304, 0.6907, 0.7109, 0.8093, 0.7109, 0.8093, 0.5391, 0.8093, 0.5391, 0.8093, 0.7109, 0.6907, 0.5391, 0.6907, 0.7109, 0.6907, 0.7109, 0.6907, 0.5391, 0.5332, 0.9343, 0.5859, 0.9343, 0.5859, 0.9343, 0.5332, 0.9343, 0.5859, 0.4343, 0.5859, 0.4236, 0.5332, 0.4236, 0.5332, 0.4343, 0.5859, 0.8157, 0.5332, 0.8157, 0.5332, 0.8157, 0.5859, 0.8157, 0.5332, 0.9236, 0.5332, 0.9343, 0.5332, 0.9343, 0.5332, 0.9236, 0.5332, 0.4236, 0.5332, 0.4343, 0.5332, 0.4343, 0.5332, 0.4236, 0.8093, 0.7109, 0.7986, 0.7109, 0.7986, 0.7304, 0.8093, 0.7304, 0.625, 0.9343, 0.625, 0.9236, 0.5859, 0.9236, 0.5859, 0.9343, 0.7014, 0.7109, 0.6907, 0.7109, 0.6907, 0.7304, 0.7014, 0.7304, 0.625, 0.8264, 0.625, 0.8157, 0.5859, 0.8157, 0.5859, 0.8264, 0.8093, 0.7304, 0.7986, 0.7304, 0.7986, 0.75, 0.8093, 0.75, 0.7986, 0.5391, 0.8093, 0.5391, 0.8093, 0.5196, 0.7986, 0.5196, 0.7986, 0.5196, 0.8093, 0.5196, 0.8093, 0.5, 0.7986, 0.5, 0.5859, 0.3264, 0.5859, 0.3157, 0.5332, 0.3157, 0.5332, 0.3264, 0.625, 0.4343, 0.625, 0.4236, 0.5859, 0.4236, 0.5859, 0.4343, 0.5332, 0.8264, 0.5332, 0.8157, 0.5332, 0.8157, 0.5332, 0.8264, 0.7986, 0.5196, 0.7986, 0.5, 0.7986, 0.5, 0.7986, 0.5196, 0.6907, 0.7109, 0.6907, 0.5391, 0.6907, 0.5391, 0.6907, 0.7109, 0.5332, 0.3157, 0.5859, 0.3157, 0.5859, 0.3157, 0.5332, 0.3157, 0.8093, 0.5391, 0.8093, 0.7109, 0.8093, 0.7109, 0.8093, 0.5391, 0.5332, 0.3264, 0.5332, 0.3157, 0.5332, 0.3157, 0.5332, 0.3264, 0.7014, 0.5391, 0.7014, 0.7109, 0.7014, 0.7109, 0.7014, 0.5391, 0.5859, 0.4343, 0.5332, 0.4343, 0.5332, 0.4343, 0.5859, 0.4343, 0.7014, 0.5196, 0.7014, 0.5391, 0.7014, 0.5391, 0.7014, 0.5196, 0.5332, 0.9236, 0.5332, 0.9236, 0.5332, 0.8264, 0.5332, 0.8264, 0.5332, 0.4236, 0.5332, 0.4236, 0.5332, 0.3264, 0.5332, 0.3264, 0.5859, 0.8264, 0.5332, 0.8264, 0.5332, 0.9236, 0.5859, 0.9236, 0.7014, 0.5391, 0.7014, 0.7109, 0.7986, 0.7109, 0.7986, 0.5391, 0.7014, 0.7109, 0.7014, 0.7304, 0.7986, 0.7304, 0.7986, 0.7109, 0.7014, 0.7304, 0.7014, 0.75, 0.7986, 0.75, 0.7986, 0.7304, 0.625, 0.8264, 0.5859, 0.8264, 0.5859, 0.9236, 0.625, 0.9236, 0.7986, 0.5391, 0.7986, 0.5196, 0.7014, 0.5196, 0.7014, 0.5391, 0.7986, 0.5196, 0.7986, 0.5, 0.7014, 0.5, 0.7014, 0.5196, 0.625, 0.3264, 0.5859, 0.3264, 0.5859, 0.4236, 0.625, 0.4236, 0.5859, 0.3264, 0.5332, 0.3264, 0.5332, 0.4236, 0.5859, 0.4236, 0.5332, 0.8264, 0.5859, 0.8264, 0.5859, 0.9236, 0.5332, 0.9236, 0.7014, 0.7109, 0.7014, 0.5391, 0.7986, 0.5391, 0.7986, 0.7109, 0.7014, 0.7304, 0.7014, 0.7109, 0.7986, 0.7109, 0.7986, 0.7304, 0.7014, 0.75, 0.7014, 0.7304, 0.7986, 0.7304, 0.7986, 0.75, 0.5859, 0.8264, 0.625, 0.8264, 0.625, 0.9236, 0.5859, 0.9236, 0.7986, 0.5196, 0.7986, 0.5391, 0.7014, 0.5391, 0.7014, 0.5196, 0.7986, 0.5, 0.7986, 0.5196, 0.7014, 0.5196, 0.7014, 0.5, 0.5859, 0.3264, 0.625, 0.3264, 0.625, 0.4236, 0.5859, 0.4236, 0.5332, 0.3264, 0.5859, 0.3264, 0.5859, 0.4236, 0.5332, 0.4236, 0.6907, 0.7304, 0.6907, 0.7109, 0.6907, 0.7109, 0.6907, 0.7304, 0.625, 0.4343, 0.5859, 0.4343, 0.5859, 0.4236, 0.625, 0.4236, 0.6907, 0.5391, 0.6907, 0.5196, 0.7014, 0.5196, 0.7014, 0.5391, 0.7014, 0.5391, 0.7014, 0.7109, 0.6907, 0.7109, 0.6907, 0.5391, 0.5859, 0.8264, 0.5332, 0.8264, 0.5332, 0.8157, 0.5859, 0.8157, 0.8093, 0.7304, 0.8093, 0.75, 0.7986, 0.75, 0.7986, 0.7304, 0.8093, 0.5391, 0.8093, 0.7109, 0.7986, 0.7109, 0.7986, 0.5391, 0.5859, 0.9343, 0.5332, 0.9343, 0.5332, 0.9236, 0.5859, 0.9236, 0.6907, 0.5196, 0.6907, 0.5, 0.7014, 0.5, 0.7014, 0.5196, 0.8093, 0.7109, 0.8093, 0.7304, 0.7986, 0.7304, 0.7986, 0.7109, 0.625, 0.9343, 0.5859, 0.9343, 0.5859, 0.9236, 0.625, 0.9236, 0.7014, 0.7109, 0.7014, 0.7304, 0.6907, 0.7304, 0.6907, 0.7109, 0.625, 0.8264, 0.5859, 0.8264, 0.5859, 0.8157, 0.625, 0.8157, 0.7014, 0.7304, 0.7014, 0.75, 0.6907, 0.75, 0.6907, 0.7304, 0.7986, 0.5391, 0.7986, 0.5196, 0.8093, 0.5196, 0.8093, 0.5391, 0.7986, 0.5196, 0.7986, 0.5, 0.8093, 0.5, 0.8093, 0.5196, 0.5859, 0.3264, 0.5332, 0.3264, 0.5332, 0.3157, 0.5859, 0.3157, 0.625, 0.3264, 0.5859, 0.3264, 0.5859, 0.3157, 0.625, 0.3157, 0.5859, 0.4343, 0.5332, 0.4343, 0.5332, 0.4236, 0.5859, 0.4236, 0.7014, 0.7109, 0.7014, 0.7304, 0.7014, 0.7304, 0.7014, 0.7109, 0.625, 0.3264, 0.5859, 0.3264, 0.5859, 0.3264, 0.625, 0.3264, 0.8093, 0.5, 0.8093, 0.5196, 0.8093, 0.5196, 0.8093, 0.5, 0.7986, 0.7304, 0.7986, 0.7109, 0.7986, 0.7109, 0.7986, 0.7304, 0.5859, 0.4236, 0.625, 0.4236, 0.625, 0.4236, 0.5859, 0.4236, 0.6907, 0.5391, 0.6907, 0.5196, 0.6907, 0.5196, 0.6907, 0.5391, 0.5859, 0.3264, 0.5332, 0.3264, 0.5332, 0.3264, 0.5859, 0.3264, 0.8093, 0.5196, 0.8093, 0.5391, 0.8093, 0.5391, 0.8093, 0.5196, 0.7014, 0.7304, 0.7014, 0.75, 0.7014, 0.75, 0.7014, 0.7304, 0.5332, 0.4236, 0.5859, 0.4236, 0.5859, 0.4236, 0.5332, 0.4236, 0.625, 0.9343, 0.5859, 0.9343, 0.5859, 0.9343, 0.625, 0.9343, 0.7986, 0.75, 0.7986, 0.7304, 0.7986, 0.7304, 0.7986, 0.75, 0.5859, 0.8157, 0.625, 0.8157, 0.625, 0.8157, 0.5859, 0.8157, 0.625, 0.8264, 0.5859, 0.8264, 0.5859, 0.8264, 0.625, 0.8264, 0.5859, 0.8264, 0.5332, 0.8264, 0.5332, 0.8264, 0.5859, 0.8264, 0.5332, 0.4343, 0.5332, 0.4236, 0.5332, 0.4236, 0.5332, 0.4343, 0.8093, 0.7304, 0.8093, 0.75, 0.8093, 0.75, 0.8093, 0.7304, 0.5859, 0.9236, 0.625, 0.9236, 0.625, 0.9236, 0.5859, 0.9236, 0.6907, 0.75, 0.6907, 0.7304, 0.6907, 0.7304, 0.6907, 0.75, 0.5332, 0.9236, 0.5859, 0.9236, 0.5859, 0.9236, 0.5332, 0.9236, 0.8093, 0.7109, 0.8093, 0.7304, 0.8093, 0.7304, 0.8093, 0.7109, 0.7986, 0.5391, 0.7986, 0.5196, 0.7986, 0.5196, 0.7986, 0.5391, 0.8093, 0.5391, 0.8093, 0.7109, 0.7986, 0.7109, 0.7986, 0.5391, 0.7986, 0.5391, 0.7986, 0.5196, 0.8093, 0.5196, 0.8093, 0.5391, 0.625, 0.3264, 0.5859, 0.3264, 0.5859, 0.3157, 0.625, 0.3157])
me_cube_004.materials.append(mat_material)
me_cube_004.use_mirror_vertex_groups = False
me_cube_004.update()
me_cube_005 = bpy.data.meshes.new('Cube.005')
me_cube_005.from_pydata([(-0.7916, 1.059, 1.754), (-0.7916, 1.039, 1.824), (-0.7916, 0.8241, 2.039), (-0.7916, 0.7537, 2.059), (-0.8067, 0.7889, 2.049), (-0.7185, 0.7537, 2.059), (-0.8067, 1.049, 1.789), (-0.7185, 0.8241, 2.039), (-0.7185, 1.039, 1.824), (-0.7185, 1.059, 1.754), (-0.794, 0.286, 2.074), (-0.794, 0.364, 2.074), (-0.716, 0.364, 2.074), (-0.716, 0.286, 2.074), (-0.7034, 0.7889, 2.049), (-0.7034, 1.049, 1.789), (-0.755, 1.035, 1.839), (-0.755, 1.063, 1.739), (-0.755, 0.8387, 2.035), (-0.755, 0.7391, 2.063), (-0.8102, 0.325, 2.074), (-0.755, 0.2698, 2.074), (-0.6999, 0.325, 2.074), (-0.755, 0.3802, 2.074), (-0.755, 0.325, 2.074), (-0.755, 1.049, 1.789), (-0.755, 0.7889, 2.049), (-0.8067, 1.075, 1.796), (-0.7916, 1.085, 1.761), (-0.8067, 0.7963, 2.075), (-0.7916, 0.8315, 2.065), (-0.7034, 0.7963, 2.075), (-0.7185, 0.7611, 2.085), (-0.7034, 1.075, 1.796), (-0.7185, 1.065, 1.831), (-0.755, 1.061, 1.846), (-0.7916, 1.065, 1.831), (-0.755, 1.089, 1.747), (-0.7185, 1.085, 1.761), (-0.755, 0.8461, 2.061), (-0.7185, 0.8315, 2.065), (-0.755, 0.7465, 2.089), (-0.8102, 0.325, 2.102), (-0.794, 0.286, 2.102), (-0.755, 0.2698, 2.102), (-0.716, 0.286, 2.102), (-0.6999, 0.325, 2.102), (-0.716, 0.364, 2.102), (-0.755, 0.3802, 2.102), (-0.794, 0.364, 2.102), (-0.7916, 0.7611, 2.085), (-0.755, 0.325, 2.102), (-0.755, 1.075, 1.796), (-0.755, 0.7963, 2.075)], [], [(26, 4, 2, 18), (25, 6, 0, 17), (10, 20, 24, 21), (24, 23, 12, 22), (20, 11, 23, 24), (21, 24, 22, 13), (16, 1, 6, 25), (8, 16, 25, 15), (15, 25, 17, 9), (19, 3, 4, 26), (5, 19, 26, 14), (14, 26, 18, 7), (53, 39, 30, 29), (52, 37, 28, 27), (43, 44, 51, 42), (51, 46, 47, 48), (42, 51, 48, 49), (44, 45, 46, 51), (35, 52, 27, 36), (34, 33, 52, 35), (33, 38, 37, 52), (41, 53, 29, 50), (32, 31, 53, 41), (31, 40, 39, 53), (10, 21, 44, 43), (14, 7, 40, 31), (19, 5, 32, 41), (13, 22, 46, 45), (0, 6, 27, 28), (4, 3, 50, 29), (16, 8, 34, 35), (12, 23, 48, 47), (2, 4, 29, 30), (6, 1, 36, 27), (20, 10, 43, 42), (5, 14, 31, 32), (17, 0, 28, 37), (21, 13, 45, 44), (8, 15, 33, 34), (18, 2, 30, 39), (22, 12, 47, 46), (1, 16, 35, 36), (3, 19, 41, 50), (23, 11, 49, 48), (9, 17, 37, 38), (11, 20, 42, 49), (15, 9, 38, 33), (7, 18, 39, 40)])
me_cube_005.polygons.foreach_set('use_smooth', [True] * 48)
_uv = me_cube_005.uv_layers.new(name='UVMap')
_uv.uv.foreach_set('vector', [0.8039, 0.5294, 0.8093, 0.5294, 0.8093, 0.5196, 0.8039, 0.5196, 0.6054, 0.3211, 0.6054, 0.3157, 0.5859, 0.3157, 0.5859, 0.3211, 0.8093, 0.6774, 0.8093, 0.625, 0.8039, 0.625, 0.8039, 0.6774, 0.8039, 0.625, 0.8039, 0.5726, 0.7986, 0.5726, 0.7986, 0.625, 0.8093, 0.625, 0.8093, 0.5726, 0.8039, 0.5726, 0.8039, 0.625, 0.8039, 0.6774, 0.8039, 0.625, 0.7986, 0.625, 0.7986, 0.6774, 0.625, 0.3211, 0.625, 0.3157, 0.6054, 0.3157, 0.6054, 0.3211, 0.625, 0.3264, 0.625, 0.3211, 0.6054, 0.3211, 0.6054, 0.3264, 0.6054, 0.3264, 0.6054, 0.3211, 0.5859, 0.3211, 0.5859, 0.3264, 0.8039, 0.5391, 0.8093, 0.5391, 0.8093, 0.5294, 0.8039, 0.5294, 0.7986, 0.5391, 0.8039, 0.5391, 0.8039, 0.5294, 0.7986, 0.5294, 0.7986, 0.5294, 0.8039, 0.5294, 0.8039, 0.5196, 0.7986, 0.5196, 0.8039, 0.5294, 0.8039, 0.5196, 0.8093, 0.5196, 0.8093, 0.5294, 0.6054, 0.3211, 0.5859, 0.3211, 0.5859, 0.3157, 0.6054, 0.3157, 0.8093, 0.6774, 0.8039, 0.6774, 0.8039, 0.625, 0.8093, 0.625, 0.8039, 0.625, 0.7986, 0.625, 0.7986, 0.5726, 0.8039, 0.5726, 0.8093, 0.625, 0.8039, 0.625, 0.8039, 0.5726, 0.8093, 0.5726, 0.8039, 0.6774, 0.7986, 0.6774, 0.7986, 0.625, 0.8039, 0.625, 0.625, 0.3211, 0.6054, 0.3211, 0.6054, 0.3157, 0.625, 0.3157, 0.625, 0.3264, 0.6054, 0.3264, 0.6054, 0.3211, 0.625, 0.3211, 0.6054, 0.3264, 0.5859, 0.3264, 0.5859, 0.3211, 0.6054, 0.3211, 0.8039, 0.5391, 0.8039, 0.5294, 0.8093, 0.5294, 0.8093, 0.5391, 0.7986, 0.5391, 0.7986, 0.5294, 0.8039, 0.5294, 0.8039, 0.5391, 0.7986, 0.5294, 0.7986, 0.5196, 0.8039, 0.5196, 0.8039, 0.5294, 0.8093, 0.6774, 0.8039, 0.6774, 0.8039, 0.6774, 0.8093, 0.6774, 0.7986, 0.5294, 0.7986, 0.5196, 0.7986, 0.5196, 0.7986, 0.5294, 0.8039, 0.5391, 0.7986, 0.5391, 0.7986, 0.5391, 0.8039, 0.5391, 0.7986, 0.6774, 0.7986, 0.625, 0.7986, 0.625, 0.7986, 0.6774, 0.5859, 0.3157, 0.6054, 0.3157, 0.6054, 0.3157, 0.5859, 0.3157, 0.8093, 0.5294, 0.8093, 0.5391, 0.8093, 0.5391, 0.8093, 0.5294, 0.625, 0.3211, 0.625, 0.3264, 0.625, 0.3264, 0.625, 0.3211, 0.7986, 0.5726, 0.8039, 0.5726, 0.8039, 0.5726, 0.7986, 0.5726, 0.8093, 0.5196, 0.8093, 0.5294, 0.8093, 0.5294, 0.8093, 0.5196, 0.6054, 0.3157, 0.625, 0.3157, 0.625, 0.3157, 0.6054, 0.3157, 0.8093, 0.625, 0.8093, 0.6774, 0.8093, 0.6774, 0.8093, 0.625, 0.7986, 0.5391, 0.7986, 0.5294, 0.7986, 0.5294, 0.7986, 0.5391, 0.5859, 0.3211, 0.5859, 0.3157, 0.5859, 0.3157, 0.5859, 0.3211, 0.8039, 0.6774, 0.7986, 0.6774, 0.7986, 0.6774, 0.8039, 0.6774, 0.625, 0.3264, 0.6054, 0.3264, 0.6054, 0.3264, 0.625, 0.3264, 0.8039, 0.5196, 0.8093, 0.5196, 0.8093, 0.5196, 0.8039, 0.5196, 0.7986, 0.625, 0.7986, 0.5726, 0.7986, 0.5726, 0.7986, 0.625, 0.625, 0.3157, 0.625, 0.3211, 0.625, 0.3211, 0.625, 0.3157, 0.8093, 0.5391, 0.8039, 0.5391, 0.8039, 0.5391, 0.8093, 0.5391, 0.8039, 0.5726, 0.8093, 0.5726, 0.8093, 0.5726, 0.8039, 0.5726, 0.5859, 0.3264, 0.5859, 0.3211, 0.5859, 0.3211, 0.5859, 0.3264, 0.8093, 0.5726, 0.8093, 0.625, 0.8093, 0.625, 0.8093, 0.5726, 0.6054, 0.3264, 0.5859, 0.3264, 0.5859, 0.3264, 0.6054, 0.3264, 0.7986, 0.5196, 0.8039, 0.5196, 0.8039, 0.5196, 0.7986, 0.5196])
me_cube_005.materials.append(mat_material)
me_cube_005.use_mirror_vertex_groups = False
me_cube_005.update()
me_cube_006 = bpy.data.meshes.new('Cube.006')
me_cube_006.from_pydata([(-1.45, -1.099, 1.35), (1.45, 1.099, 1.35), (1.643, 1.045, 1.35), (1.795, 0.8934, 1.35), (1.643, -1.045, 1.35), (1.795, -0.8934, 1.35), (1.849, -0.7001, 1.35), (-1.643, 1.045, 1.35), (-1.795, 0.8934, 1.35), (-1.849, 0.7001, 1.35), (-1.45, 1.099, 1.35), (1.45, -1.099, 1.35), (-1.795, -0.8934, 1.35), (-1.849, -0.7001, 1.35), (-1.643, -1.045, 1.35), (1.849, 0.7001, 1.35), (1.795, 0.8934, 1.225), (1.849, -0.7001, 1.225), (1.45, 1.099, 1.225), (1.795, -0.8934, 1.225), (-1.45, -1.099, 1.225), (1.643, 1.045, 1.225), (1.643, -1.045, 1.225), (1.849, 0.7001, 1.225), (-1.643, -1.045, 1.225), (-1.795, -0.8934, 1.225), (-1.849, -0.7001, 1.225), (1.45, -1.099, 1.225), (-1.45, 1.099, 1.225), (-1.643, 1.045, 1.225), (-1.795, 0.8934, 1.225), (-1.849, 0.7001, 1.225), (-1.424, -0.9009, 1.35), (1.424, 0.9009, 1.35), (1.543, 0.8715, 1.35), (1.622, 0.7934, 1.35), (1.543, -0.8715, 1.35), (1.622, -0.7934, 1.35), (1.651, -0.674, 1.35), (-1.543, 0.8715, 1.35), (-1.622, 0.7934, 1.35), (-1.651, 0.674, 1.35), (-1.424, 0.9009, 1.35), (1.424, -0.9009, 1.35), (-1.622, -0.7934, 1.35), (-1.651, -0.674, 1.35), (-1.543, -0.8715, 1.35), (1.651, 0.674, 1.35), (1.622, 0.7934, 1.225), (1.651, -0.674, 1.225), (1.424, 0.9009, 1.225), (1.622, -0.7934, 1.225), (-1.424, -0.9009, 1.225), (1.543, 0.8715, 1.225), (1.543, -0.8715, 1.225), (1.651, 0.674, 1.225), (-1.543, -0.8715, 1.225), (-1.622, -0.7934, 1.225), (-1.651, -0.674, 1.225), (1.424, -0.9009, 1.225), (-1.424, 0.9009, 1.225), (-1.543, 0.8715, 1.225), (-1.622, 0.7934, 1.225), (-1.651, 0.674, 1.225), (-0.48, 0.9009, 0.745), (0.48, 0.9009, 0.745), (0.48, 1.099, 0.745), (-0.48, 1.099, 0.745), (0.48, 1.099, 1.35), (-0.48, 1.099, 1.35), (-0.48, 1.099, 1.225), (0.48, 1.099, 1.225), (-0.48, 0.9009, 1.35), (0.48, 0.9009, 1.35), (0.48, 0.9009, 1.225), (-0.48, 0.9009, 1.225), (0.3024, 1.099, 0.665), (0.3024, 0.9009, 0.665), (-0.3024, 0.9009, 0.665), (-0.3024, 1.099, 0.665)], [], [(4, 22, 19, 5), (5, 19, 17, 6), (3, 16, 21, 2), (69, 10, 42, 72), (27, 11, 0, 20), (2, 21, 18, 1), (10, 28, 29, 7), (8, 30, 31, 9), (26, 13, 9, 31), (11, 27, 22, 4), (23, 15, 6, 17), (20, 0, 14, 24), (24, 14, 12, 25), (25, 12, 13, 26), (7, 29, 30, 8), (15, 23, 16, 3), (36, 37, 51, 54), (37, 38, 49, 51), (35, 34, 53, 48), (60, 75, 72, 42), (59, 52, 32, 43), (34, 33, 50, 53), (42, 39, 61, 60), (40, 41, 63, 62), (58, 63, 41, 45), (43, 36, 54, 59), (55, 49, 38, 47), (52, 56, 46, 32), (56, 57, 44, 46), (57, 58, 45, 44), (39, 40, 62, 61), (47, 35, 48, 55), (8, 9, 41, 40), (7, 8, 40, 39), (10, 7, 39, 42), (5, 6, 38, 37), (4, 5, 37, 36), (11, 4, 36, 43), (2, 1, 33, 34), (3, 2, 34, 35), (15, 3, 35, 47), (71, 18, 50, 74), (9, 13, 45, 41), (6, 15, 47, 38), (0, 11, 43, 32), (13, 12, 44, 45), (12, 14, 46, 44), (14, 0, 32, 46), (26, 31, 63, 58), (27, 20, 52, 59), (23, 17, 49, 55), (20, 24, 56, 52), (24, 25, 57, 56), (25, 26, 58, 57), (31, 30, 62, 63), (30, 29, 61, 62), (29, 28, 60, 61), (17, 19, 51, 49), (19, 22, 54, 51), (22, 27, 59, 54), (18, 21, 53, 50), (21, 16, 48, 53), (16, 23, 55, 48), (28, 70, 75, 60), (74, 50, 33, 73), (28, 10, 69, 70), (66, 65, 77, 76), (71, 68, 1, 18), (74, 75, 64, 65), (69, 72, 73, 68), (74, 73, 72, 75), (68, 71, 70, 69), (1, 68, 73, 33), (70, 71, 66, 67), (75, 70, 67, 64), (71, 74, 65, 66), (76, 77, 78, 79), (65, 64, 78, 77), (64, 67, 79, 78), (67, 66, 76, 79)])
me_cube_006.polygons.foreach_set('use_smooth', [True] * 80)
_uv = me_cube_006.uv_layers.new(name='UVMap')
_uv.uv.foreach_set('vector', [0.4804, 0.7612, 0.4707, 0.7612, 0.4707, 0.7304, 0.4804, 0.7304, 0.4804, 0.7304, 0.4707, 0.7304, 0.4707, 0.7109, 0.4804, 0.7109, 0.4804, 0.5196, 0.4707, 0.5196, 0.4707, 0.4888, 0.4804, 0.4888, 0.4804, 0.3467, 0.4804, 0.2724, 0.4804, 0.2724, 0.4804, 0.3462, 0.4707, 0.7724, 0.4804, 0.7724, 0.4804, 0.9776, 0.4707, 0.9776, 0.4804, 0.4888, 0.4707, 0.4888, 0.4707, 0.4776, 0.4804, 0.4776, 0.4804, 0.2724, 0.4707, 0.2724, 0.4707, 0.2612, 0.4804, 0.2612, 0.4804, 0.2304, 0.4707, 0.2304, 0.4707, 0.2109, 0.4804, 0.2109, 0.4707, 0.03912, 0.4804, 0.03912, 0.4804, 0.2109, 0.4707, 0.2109, 0.4804, 0.7724, 0.4707, 0.7724, 0.4707, 0.7612, 0.4804, 0.7612, 0.4707, 0.5391, 0.4804, 0.5391, 0.4804, 0.7109, 0.4707, 0.7109, 0.4707, 0.9776, 0.4804, 0.9776, 0.4804, 1.0, 0.4707, 1.0, 0.4707, 0.0, 0.4804, 0.0, 0.4804, 0.01957, 0.4707, 0.01957, 0.4707, 0.01957, 0.4804, 0.01957, 0.4804, 0.03912, 0.4707, 0.03912, 0.4804, 0.2612, 0.4707, 0.2612, 0.4707, 0.2304, 0.4804, 0.2304, 0.4804, 0.5391, 0.4707, 0.5391, 0.4707, 0.5196, 0.4804, 0.5196, 0.4804, 0.7612, 0.4804, 0.7304, 0.4707, 0.7304, 0.4707, 0.7612, 0.4804, 0.7304, 0.4804, 0.7109, 0.4707, 0.7109, 0.4707, 0.7304, 0.4804, 0.5196, 0.4804, 0.4888, 0.4707, 0.4888, 0.4707, 0.5196, 0.4707, 0.2724, 0.4707, 0.3462, 0.4804, 0.3462, 0.4804, 0.2724, 0.4707, 0.7724, 0.4707, 0.9776, 0.4804, 0.9776, 0.4804, 0.7724, 0.4804, 0.4888, 0.4804, 0.4776, 0.4707, 0.4776, 0.4707, 0.4888, 0.4804, 0.2724, 0.4804, 0.2612, 0.4707, 0.2612, 0.4707, 0.2724, 0.4804, 0.2304, 0.4804, 0.2109, 0.4707, 0.2109, 0.4707, 0.2304, 0.4707, 0.03912, 0.4707, 0.2109, 0.4804, 0.2109, 0.4804, 0.03912, 0.4804, 0.7724, 0.4804, 0.7612, 0.4707, 0.7612, 0.4707, 0.7724, 0.4707, 0.5391, 0.4707, 0.7109, 0.4804, 0.7109, 0.4804, 0.5391, 0.4707, 0.9776, 0.4707, 1.0, 0.4804, 1.0, 0.4804, 0.9776, 0.4707, 0.0, 0.4707, 0.01957, 0.4804, 0.01957, 0.4804, 0.0, 0.4707, 0.01957, 0.4707, 0.03912, 0.4804, 0.03912, 0.4804, 0.01957, 0.4804, 0.2612, 0.4804, 0.2304, 0.4707, 0.2304, 0.4707, 0.2612, 0.4804, 0.5391, 0.4804, 0.5196, 0.4707, 0.5196, 0.4707, 0.5391, 0.4804, 0.2304, 0.4804, 0.2109, 0.4804, 0.2109, 0.4804, 0.2304, 0.4804, 0.2612, 0.4804, 0.2304, 0.4804, 0.2304, 0.4804, 0.2612, 0.4804, 0.2724, 0.4804, 0.2612, 0.4804, 0.2612, 0.4804, 0.2724, 0.4804, 0.7304, 0.4804, 0.7109, 0.4804, 0.7109, 0.4804, 0.7304, 0.4804, 0.7612, 0.4804, 0.7304, 0.4804, 0.7304, 0.4804, 0.7612, 0.4804, 0.7724, 0.4804, 0.7612, 0.4804, 0.7612, 0.4804, 0.7724, 0.4804, 0.4888, 0.4804, 0.4776, 0.4804, 0.4776, 0.4804, 0.4888, 0.4804, 0.5196, 0.4804, 0.4888, 0.4804, 0.4888, 0.4804, 0.5196, 0.4804, 0.5391, 0.4804, 0.5196, 0.4804, 0.5196, 0.4804, 0.5391, 0.4707, 0.4033, 0.4707, 0.4776, 0.4707, 0.4776, 0.4707, 0.4038, 0.4804, 0.2109, 0.4804, 0.03912, 0.4804, 0.03912, 0.4804, 0.2109, 0.4804, 0.7109, 0.4804, 0.5391, 0.4804, 0.5391, 0.4804, 0.7109, 0.4804, 0.9776, 0.4804, 0.7724, 0.4804, 0.7724, 0.4804, 0.9776, 0.4804, 0.03912, 0.4804, 0.01957, 0.4804, 0.01957, 0.4804, 0.03912, 0.4804, 0.01957, 0.4804, 0.0, 0.4804, 0.0, 0.4804, 0.01957, 0.4804, 1.0, 0.4804, 0.9776, 0.4804, 0.9776, 0.4804, 1.0, 0.4707, 0.03912, 0.4707, 0.2109, 0.4707, 0.2109, 0.4707, 0.03912, 0.4707, 0.7724, 0.4707, 0.9776, 0.4707, 0.9776, 0.4707, 0.7724, 0.4707, 0.5391, 0.4707, 0.7109, 0.4707, 0.7109, 0.4707, 0.5391, 0.4707, 0.9776, 0.4707, 1.0, 0.4707, 1.0, 0.4707, 0.9776, 0.4707, 0.0, 0.4707, 0.01957, 0.4707, 0.01957, 0.4707, 0.0, 0.4707, 0.01957, 0.4707, 0.03912, 0.4707, 0.03912, 0.4707, 0.01957, 0.4707, 0.2109, 0.4707, 0.2304, 0.4707, 0.2304, 0.4707, 0.2109, 0.4707, 0.2304, 0.4707, 0.2612, 0.4707, 0.2612, 0.4707, 0.2304, 0.4707, 0.2612, 0.4707, 0.2724, 0.4707, 0.2724, 0.4707, 0.2612, 0.4707, 0.7109, 0.4707, 0.7304, 0.4707, 0.7304, 0.4707, 0.7109, 0.4707, 0.7304, 0.4707, 0.7612, 0.4707, 0.7612, 0.4707, 0.7304, 0.4707, 0.7612, 0.4707, 0.7724, 0.4707, 0.7724, 0.4707, 0.7612, 0.4707, 0.4776, 0.4707, 0.4888, 0.4707, 0.4888, 0.4707, 0.4776, 0.4707, 0.4888, 0.4707, 0.5196, 0.4707, 0.5196, 0.4707, 0.4888, 0.4707, 0.5196, 0.4707, 0.5391, 0.4707, 0.5391, 0.4707, 0.5196, 0.4707, 0.2724, 0.4707, 0.3467, 0.4707, 0.3462, 0.4707, 0.2724, 0.4707, 0.4038, 0.4707, 0.4776, 0.4804, 0.4776, 0.4804, 0.4038, 0.4707, 0.2724, 0.4804, 0.2724, 0.4804, 0.3467, 0.4707, 0.3467, 0.4707, 0.4033, 0.4707, 0.4038, 0.4707, 0.4038, 0.4707, 0.4033, 0.4707, 0.4033, 0.4804, 0.4033, 0.4804, 0.4776, 0.4707, 0.4776, 0.4707, 0.4038, 0.4707, 0.3462, 0.4707, 0.3462, 0.4707, 0.4038, 0.4804, 0.3467, 0.4804, 0.3462, 0.4804, 0.4038, 0.4804, 0.4033, 0.4707, 0.4038, 0.4804, 0.4038, 0.4804, 0.3462, 0.4707, 0.3462, 0.4804, 0.4033, 0.4707, 0.4033, 0.4707, 0.3467, 0.4804, 0.3467, 0.4804, 0.4776, 0.4804, 0.4033, 0.4804, 0.4038, 0.4804, 0.4776, 0.4707, 0.3467, 0.4707, 0.4033, 0.4707, 0.4033, 0.4707, 0.3467, 0.4707, 0.3462, 0.4707, 0.3467, 0.4707, 0.3467, 0.4707, 0.3462, 0.4707, 0.4033, 0.4707, 0.4038, 0.4707, 0.4038, 0.4707, 0.4033, 0.4707, 0.4033, 0.4707, 0.4038, 0.4707, 0.3462, 0.4707, 0.3467, 0.4707, 0.4038, 0.4707, 0.3462, 0.4707, 0.3462, 0.4707, 0.4038, 0.4707, 0.3462, 0.4707, 0.3467, 0.4707, 0.3467, 0.4707, 0.3462, 0.4707, 0.3467, 0.4707, 0.4033, 0.4707, 0.4033, 0.4707, 0.3467])
me_cube_006.materials.append(mat_material)
me_cube_006.use_mirror_vertex_groups = False
me_cube_006.update()
me_cube_007 = bpy.data.meshes.new('Cube.007')
me_cube_007.from_pydata([(1.437, 1.0, 0.0), (1.75, 0.6871, 0.0), (1.594, 0.9581, 0.0), (1.708, 0.8435, 0.0), (1.75, -0.6871, 0.0), (1.437, -1.0, 0.0), (1.708, -0.8435, 0.0), (1.594, -0.9581, 0.0), (-1.75, 0.6871, 0.0), (-1.437, 1.0, 0.0), (-1.708, 0.8435, 0.0), (-1.594, 0.9581, 0.0), (-1.437, -1.0, 0.0), (-1.75, -0.6871, 0.0), (-1.594, -0.9581, 0.0), (-1.708, -0.8435, 0.0), (1.708, 0.8435, 0.257), (1.75, -0.6871, 0.257), (1.437, 1.0, 0.257), (1.708, -0.8435, 0.257), (-1.437, -1.0, 0.257), (1.594, 0.9581, 0.257), (1.594, -0.9581, 0.257), (1.75, 0.6871, 0.257), (-1.594, -0.9581, 0.257), (-1.708, -0.8435, 0.257), (-1.75, -0.6871, 0.257), (1.437, -1.0, 0.257), (-1.437, 1.0, 0.257), (-1.594, 0.9581, 0.257), (-1.708, 0.8435, 0.257), (-1.75, 0.6871, 0.257), (1.8, 0.6936, -2.916e-07), (1.753, 0.8694, 2.991e-07), (1.619, 1.003, 3.028e-07), (1.444, 1.05, -2.881e-07), (-1.619, -1.003, 3.028e-07), (-1.444, -1.05, -2.881e-07), (-1.753, -0.8694, 2.991e-07), (-1.8, -0.6936, -2.916e-07), (1.444, -1.05, -2.881e-07), (1.619, -1.003, 3.028e-07), (1.753, -0.8694, 2.991e-07), (1.8, -0.6936, -2.916e-07), (-1.444, 1.05, -2.881e-07), (-1.619, 1.003, 3.028e-07), (-1.753, 0.8694, 2.991e-07), (-1.8, 0.6936, -2.916e-07), (-1.84, 0.6989, 0.257), (-1.84, -0.6989, 0.257), (-1.449, -1.09, 0.257), (1.449, -1.09, 0.257), (1.84, -0.6989, 0.257), (1.84, 0.6989, 0.257), (-1.639, -1.038, 0.257), (-1.788, -0.8894, 0.257), (-1.788, 0.8894, 0.257), (-1.639, 1.038, 0.257), (-1.449, 1.09, 0.257), (1.788, -0.8894, 0.257), (1.639, -1.038, 0.257), (1.639, 1.038, 0.257), (1.449, 1.09, 0.257), (1.788, 0.8894, 0.257), (1.788, 0.8894, 0.1562), (1.639, 1.038, 0.1562), (1.84, 0.6989, 0.1562), (1.84, -0.6989, 0.1562), (1.788, -0.8894, 0.1562), (-1.449, 1.09, 0.1562), (1.449, 1.09, 0.1562), (1.639, -1.038, 0.1562), (-1.449, -1.09, 0.1562), (-1.639, -1.038, 0.1562), (1.449, -1.09, 0.1562), (-1.788, -0.8894, 0.1562), (-1.84, -0.6989, 0.1562), (-1.84, 0.6989, 0.1562), (-1.639, 1.038, 0.1562), (-1.788, 0.8894, 0.1562), (1.959, 0.7149, -1.324e-06), (1.891, 0.9497, 1.44e-06), (1.7, 1.141, 1.453e-06), (1.465, 1.209, -1.312e-06), (-1.7, -1.141, 1.453e-06), (-1.465, -1.209, -1.312e-06), (-1.891, -0.9497, 1.44e-06), (-1.959, -0.7149, -1.324e-06), (1.465, -1.209, -1.312e-06), (1.7, -1.141, 1.453e-06), (1.891, -0.9497, 1.44e-06), (1.959, -0.7149, -1.324e-06), (-1.465, 1.209, -1.312e-06), (-1.7, 1.141, 1.453e-06), (-1.891, 0.9497, 1.44e-06), (-1.959, 0.7149, -1.324e-06), (1.891, 0.9497, 0.1562), (1.959, 0.7149, 0.1562), (1.959, -0.7149, 0.1562), (1.891, -0.9497, 0.1562), (1.465, 1.209, 0.1562), (1.7, -1.141, 0.1562), (-1.7, -1.141, 0.1562), (-1.891, -0.9497, 0.1562), (-1.959, -0.7149, 0.1562), (-1.959, 0.7149, 0.1562), (1.7, 1.141, 0.1562), (-1.465, 1.209, 0.1562), (-1.465, -1.209, 0.1562), (1.465, -1.209, 0.1562), (-1.7, 1.141, 0.1562), (-1.891, 0.9497, 0.1562)], [], [(8, 10, 11, 9, 0, 2, 3, 1, 4, 6, 7, 5, 12, 14, 15, 13), (6, 4, 43, 42), (25, 26, 49, 55), (7, 6, 42, 41), (24, 25, 55, 54), (5, 7, 41, 40), (20, 24, 54, 50), (13, 15, 38, 39), (23, 17, 52, 53), (28, 18, 62, 58), (15, 14, 36, 38), (27, 20, 50, 51), (16, 23, 53, 63), (14, 12, 37, 36), (26, 31, 48, 49), (21, 16, 63, 61), (2, 0, 35, 34), (73, 54, 55, 75), (76, 49, 48, 77), (75, 55, 49, 76), (74, 51, 50, 72), (68, 71, 101, 99), (72, 50, 54, 73), (38, 36, 84, 86), (71, 74, 109, 101), (36, 37, 85, 84), (66, 53, 52, 67), (69, 70, 100, 107), (34, 35, 83, 82), (69, 58, 62, 70), (37, 40, 88, 85), (64, 66, 97, 96), (73, 75, 103, 102), (31, 30, 56, 48), (9, 11, 45, 44), (30, 29, 57, 56), (11, 10, 46, 45), (29, 28, 58, 57), (10, 8, 47, 46), (17, 19, 59, 52), (0, 9, 44, 35), (19, 22, 60, 59), (4, 1, 32, 43), (1, 3, 33, 32), (22, 27, 51, 60), (8, 13, 39, 47), (3, 2, 34, 33), (18, 21, 61, 62), (12, 5, 40, 37), (61, 65, 70, 62), (63, 64, 65, 61), (53, 66, 64, 63), (33, 34, 82, 81), (51, 74, 71, 60), (60, 71, 68, 59), (47, 39, 87, 95), (57, 78, 79, 56), (56, 79, 77, 48), (58, 69, 78, 57), (65, 64, 96, 106), (59, 68, 67, 52), (76, 77, 105, 104), (32, 33, 81, 80), (43, 32, 80, 91), (70, 65, 106, 100), (99, 90, 91, 98), (107, 92, 93, 110), (111, 94, 95, 105), (110, 93, 94, 111), (101, 89, 90, 99), (109, 88, 89, 101), (97, 80, 81, 96), (96, 81, 82, 106), (106, 82, 83, 100), (92, 107, 100, 83), (80, 97, 98, 91), (85, 108, 102, 84), (88, 109, 108, 85), (86, 103, 104, 87), (87, 104, 105, 95), (84, 102, 103, 86), (39, 38, 86, 87), (66, 67, 98, 97), (40, 41, 89, 88), (79, 78, 110, 111), (41, 42, 90, 89), (77, 79, 111, 105), (42, 43, 91, 90), (78, 69, 107, 110), (44, 45, 93, 92), (72, 73, 102, 108), (45, 46, 94, 93), (67, 68, 99, 98), (46, 47, 95, 94), (74, 72, 108, 109), (35, 44, 92, 83), (75, 76, 104, 103)])
me_cube_007.polygons.foreach_set('use_smooth', [True] * 97)
_uv = me_cube_007.uv_layers.new(name='UVMap')
_uv.uv.foreach_set('vector', [0.125, 0.5391, 0.128, 0.5196, 0.1362, 0.5052, 0.1474, 0.5, 0.3526, 0.5, 0.3638, 0.5052, 0.372, 0.5196, 0.375, 0.5391, 0.375, 0.7109, 0.372, 0.7304, 0.3638, 0.7448, 0.3526, 0.75, 0.1474, 0.75, 0.1362, 0.7448, 0.128, 0.7304, 0.125, 0.7109, 0.372, 0.7304, 0.375, 0.7109, 0.375, 0.7109, 0.372, 0.7304, 0.0, 0.0, 0.0, 0.0, 0.0, 0.0, 0.0, 0.0, 0.3638, 0.7448, 0.372, 0.7304, 0.372, 0.7304, 0.3638, 0.7448, 0.0, 0.0, 0.0, 0.0, 0.0, 0.0, 0.0, 0.0, 0.3526, 0.75, 0.3638, 0.7448, 0.3638, 0.7448, 0.3526, 0.75, 0.0, 0.0, 0.0, 0.0, 0.0, 0.0, 0.0, 0.0, 0.125, 0.7109, 0.128, 0.7304, 0.128, 0.7304, 0.125, 0.7109, 0.0, 0.0, 0.0, 0.0, 0.0, 0.0, 0.0, 0.0, 0.0, 0.0, 0.0, 0.0, 0.0, 0.0, 0.0, 0.0, 0.128, 0.7304, 0.1362, 0.7448, 0.1362, 0.7448, 0.128, 0.7304, 0.0, 0.0, 0.0, 0.0, 0.0, 0.0, 0.0, 0.0, 0.0, 0.0, 0.0, 0.0, 0.0, 0.0, 0.0, 0.0, 0.1362, 0.7448, 0.1474, 0.75, 0.1474, 0.75, 0.1362, 0.7448, 0.0, 0.0, 0.0, 0.0, 0.0, 0.0, 0.0, 0.0, 0.0, 0.0, 0.0, 0.0, 0.0, 0.0, 0.0, 0.0, 0.3638, 0.5052, 0.3526, 0.5, 0.3526, 0.5, 0.3638, 0.5052, 0.3872, 0.0, 0.3951, 0.0, 0.3951, 0.01956, 0.3872, 0.01956, 0.3872, 0.03912, 0.3951, 0.03912, 0.3951, 0.2109, 0.3872, 0.2109, 0.3872, 0.01956, 0.3951, 0.01956, 0.3951, 0.03912, 0.3872, 0.03912, 0.3872, 0.7724, 0.3951, 0.7724, 0.3951, 0.9776, 0.3872, 0.9776, 0.3872, 0.7304, 0.3872, 0.7612, 0.3872, 0.7612, 0.3872, 0.7304, 0.3872, 0.9776, 0.3951, 0.9776, 0.3951, 1.0, 0.3872, 1.0, 0.128, 0.7304, 0.1362, 0.7448, 0.1362, 0.7448, 0.128, 0.7304, 0.3872, 0.7612, 0.3872, 0.7724, 0.3872, 0.7724, 0.3872, 0.7612, 0.1362, 0.7448, 0.1474, 0.75, 0.1474, 0.75, 0.1362, 0.7448, 0.3872, 0.5391, 0.3951, 0.5391, 0.3951, 0.7109, 0.3872, 0.7109, 0.3872, 0.2724, 0.3872, 0.4776, 0.3872, 0.4776, 0.3872, 0.2724, 0.3638, 0.5052, 0.3526, 0.5, 0.3526, 0.5, 0.3638, 0.5052, 0.3872, 0.2724, 0.3951, 0.2724, 0.3951, 0.4776, 0.3872, 0.4776, 0.1474, 0.75, 0.3526, 0.75, 0.3526, 0.75, 0.1474, 0.75, 0.3872, 0.5196, 0.3872, 0.5391, 0.3872, 0.5391, 0.3872, 0.5196, 0.3872, 0.0, 0.3872, 0.01956, 0.3872, 0.01956, 0.3872, 0.0, 0.0, 0.0, 0.0, 0.0, 0.0, 0.0, 0.0, 0.0, 0.1474, 0.5, 0.1362, 0.5052, 0.1362, 0.5052, 0.1474, 0.5, 0.0, 0.0, 0.0, 0.0, 0.0, 0.0, 0.0, 0.0, 0.1362, 0.5052, 0.128, 0.5196, 0.128, 0.5196, 0.1362, 0.5052, 0.0, 0.0, 0.0, 0.0, 0.0, 0.0, 0.0, 0.0, 0.128, 0.5196, 0.125, 0.5391, 0.125, 0.5391, 0.128, 0.5196, 0.0, 0.0, 0.0, 0.0, 0.0, 0.0, 0.0, 0.0, 0.3526, 0.5, 0.1474, 0.5, 0.1474, 0.5, 0.3526, 0.5, 0.0, 0.0, 0.0, 0.0, 0.0, 0.0, 0.0, 0.0, 0.375, 0.7109, 0.375, 0.5391, 0.375, 0.5391, 0.375, 0.7109, 0.375, 0.5391, 0.372, 0.5196, 0.372, 0.5196, 0.375, 0.5391, 0.0, 0.0, 0.0, 0.0, 0.0, 0.0, 0.0, 0.0, 0.125, 0.5391, 0.125, 0.7109, 0.125, 0.7109, 0.125, 0.5391, 0.372, 0.5196, 0.3638, 0.5052, 0.3638, 0.5052, 0.372, 0.5196, 0.0, 0.0, 0.0, 0.0, 0.0, 0.0, 0.0, 0.0, 0.1474, 0.75, 0.3526, 0.75, 0.3526, 0.75, 0.1474, 0.75, 0.3951, 0.4888, 0.3872, 0.4888, 0.3872, 0.4776, 0.3951, 0.4776, 0.3951, 0.5196, 0.3872, 0.5196, 0.3872, 0.4888, 0.3951, 0.4888, 0.3951, 0.5391, 0.3872, 0.5391, 0.3872, 0.5196, 0.3951, 0.5196, 0.372, 0.5196, 0.3638, 0.5052, 0.3638, 0.5052, 0.372, 0.5196, 0.3951, 0.7724, 0.3872, 0.7724, 0.3872, 0.7612, 0.3951, 0.7612, 0.3951, 0.7612, 0.3872, 0.7612, 0.3872, 0.7304, 0.3951, 0.7304, 0.125, 0.5391, 0.125, 0.7109, 0.125, 0.7109, 0.125, 0.5391, 0.3951, 0.2612, 0.3872, 0.2612, 0.3872, 0.2304, 0.3951, 0.2304, 0.3951, 0.2304, 0.3872, 0.2304, 0.3872, 0.2109, 0.3951, 0.2109, 0.3951, 0.2724, 0.3872, 0.2724, 0.3872, 0.2612, 0.3951, 0.2612, 0.3872, 0.4888, 0.3872, 0.5196, 0.3872, 0.5196, 0.3872, 0.4888, 0.3951, 0.7304, 0.3872, 0.7304, 0.3872, 0.7109, 0.3951, 0.7109, 0.3872, 0.03912, 0.3872, 0.2109, 0.3872, 0.2109, 0.3872, 0.03912, 0.375, 0.5391, 0.372, 0.5196, 0.372, 0.5196, 0.375, 0.5391, 0.375, 0.7109, 0.375, 0.5391, 0.375, 0.5391, 0.375, 0.7109, 0.3872, 0.4776, 0.3872, 0.4888, 0.3872, 0.4888, 0.3872, 0.4776, 0.3872, 0.7304, 0.375, 0.7304, 0.375, 0.7109, 0.3872, 0.7109, 0.3872, 0.2724, 0.375, 0.2724, 0.375, 0.2612, 0.3872, 0.2612, 0.3872, 0.2304, 0.375, 0.2304, 0.375, 0.2109, 0.3872, 0.2109, 0.3872, 0.2612, 0.375, 0.2612, 0.375, 0.2304, 0.3872, 0.2304, 0.3872, 0.7612, 0.375, 0.7612, 0.375, 0.7304, 0.3872, 0.7304, 0.3872, 0.7724, 0.375, 0.7724, 0.375, 0.7612, 0.3872, 0.7612, 0.3872, 0.5391, 0.375, 0.5391, 0.375, 0.5196, 0.3872, 0.5196, 0.3872, 0.5196, 0.375, 0.5196, 0.375, 0.4888, 0.3872, 0.4888, 0.3872, 0.4888, 0.375, 0.4888, 0.375, 0.4776, 0.3872, 0.4776, 0.375, 0.2724, 0.3872, 0.2724, 0.3872, 0.4776, 0.375, 0.4776, 0.375, 0.5391, 0.3872, 0.5391, 0.3872, 0.7109, 0.375, 0.7109, 0.375, 0.9776, 0.3872, 0.9776, 0.3872, 1.0, 0.375, 1.0, 0.375, 0.7724, 0.3872, 0.7724, 0.3872, 0.9776, 0.375, 0.9776, 0.375, 0.01956, 0.3872, 0.01956, 0.3872, 0.03912, 0.375, 0.03912, 0.375, 0.03912, 0.3872, 0.03912, 0.3872, 0.2109, 0.375, 0.2109, 0.375, 0.0, 0.3872, 0.0, 0.3872, 0.01956, 0.375, 0.01956, 0.125, 0.7109, 0.128, 0.7304, 0.128, 0.7304, 0.125, 0.7109, 0.3872, 0.5391, 0.3872, 0.7109, 0.3872, 0.7109, 0.3872, 0.5391, 0.3526, 0.75, 0.3638, 0.7448, 0.3638, 0.7448, 0.3526, 0.75, 0.3872, 0.2304, 0.3872, 0.2612, 0.3872, 0.2612, 0.3872, 0.2304, 0.3638, 0.7448, 0.372, 0.7304, 0.372, 0.7304, 0.3638, 0.7448, 0.3872, 0.2109, 0.3872, 0.2304, 0.3872, 0.2304, 0.3872, 0.2109, 0.372, 0.7304, 0.375, 0.7109, 0.375, 0.7109, 0.372, 0.7304, 0.3872, 0.2612, 0.3872, 0.2724, 0.3872, 0.2724, 0.3872, 0.2612, 0.1474, 0.5, 0.1362, 0.5052, 0.1362, 0.5052, 0.1474, 0.5, 0.3872, 0.9776, 0.3872, 1.0, 0.3872, 1.0, 0.3872, 0.9776, 0.1362, 0.5052, 0.128, 0.5196, 0.128, 0.5196, 0.1362, 0.5052, 0.3872, 0.7109, 0.3872, 0.7304, 0.3872, 0.7304, 0.3872, 0.7109, 0.128, 0.5196, 0.125, 0.5391, 0.125, 0.5391, 0.128, 0.5196, 0.3872, 0.7724, 0.3872, 0.9776, 0.3872, 0.9776, 0.3872, 0.7724, 0.3526, 0.5, 0.1474, 0.5, 0.1474, 0.5, 0.3526, 0.5, 0.3872, 0.01956, 0.3872, 0.03912, 0.3872, 0.03912, 0.3872, 0.01956])
me_cube_007.materials.append(mat_material)
me_cube_007.use_mirror_vertex_groups = False
me_cube_007.update()
me_cube_008 = bpy.data.meshes.new('Cube.008')
me_cube_008.from_pydata([(1.798, -0.7, 1.225), (1.8, -0.6936, 0.257), (1.751, -0.8684, 1.225), (1.751, -0.8685, 0.257), (1.618, -1.001, 1.225), (1.619, -1.001, 0.257), (1.444, -1.05, 0.257), (1.45, -1.048, 1.225), (1.446, -1.049, 0.499), (1.799, -0.6958, 0.499), (1.751, -0.8685, 0.499), (1.618, -1.001, 0.499), (-0.06771, -1.05, 0.257), (-0.06771, -1.05, 0.3838), (1.8, 0.06999, 0.257), (1.8, 0.06999, 0.499), (0.9088, -1.05, 0.257), (0.9088, -1.05, 0.3838), (1.123, -1.05, 0.257), (1.123, -1.05, 0.499), (1.8, -0.4932, 0.499), (1.8, -0.4932, 0.257), (1.8, -0.1966, 0.257), (1.8, -0.1966, 0.499), (1.8, -0.4315, 0.6137), (1.8, -0.2583, 0.6137), (1.702, -0.6741, 1.225), (1.7, -0.6805, 0.257), (1.665, -0.8184, 1.225), (1.665, -0.8185, 0.257), (1.568, -0.9148, 1.225), (1.569, -0.9148, 0.257), (1.431, -0.9504, 0.257), (1.424, -0.9517, 1.225), (1.428, -0.9508, 0.499), (1.701, -0.6784, 0.499), (1.665, -0.8185, 0.499), (1.568, -0.9148, 0.499), (-0.06771, -0.95, 0.257), (-0.06771, -0.95, 0.3838), (1.7, 0.06999, 0.257), (1.7, 0.06999, 0.499), (0.9088, -0.95, 0.257), (0.9088, -0.95, 0.3838), (1.123, -0.95, 0.257), (1.123, -0.95, 0.499), (1.7, -0.4932, 0.499), (1.7, -0.4932, 0.257), (1.7, -0.1966, 0.257), (1.7, -0.1966, 0.499), (1.7, -0.4315, 0.6137), (1.7, -0.2583, 0.6137), (1.444, -1.05, 0.257), (1.446, -1.049, 0.499), (1.123, -1.05, 0.257), (1.123, -1.05, 0.499), (1.8, -0.4932, 0.499), (1.8, -0.4932, 0.257), (1.8, -0.1966, 0.257), (1.8, -0.1966, 0.499)], [], [(10, 9, 0, 2), (11, 10, 2, 4), (8, 11, 4, 7), (6, 5, 11, 8), (5, 3, 10, 11), (3, 1, 9, 10), (16, 17, 13, 12), (23, 22, 14, 15), (18, 19, 17, 16), (6, 8, 19, 18), (9, 1, 21, 20), (20, 21, 22, 23), (20, 23, 25, 24), (36, 28, 26, 35), (37, 30, 28, 36), (34, 33, 30, 37), (32, 34, 37, 31), (31, 37, 36, 29), (29, 36, 35, 27), (42, 38, 39, 43), (49, 41, 40, 48), (44, 42, 43, 45), (32, 44, 45, 34), (35, 46, 47, 27), (46, 49, 48, 47), (46, 50, 51, 49), (8, 7, 33, 34), (1, 3, 29, 27), (2, 0, 26, 28), (3, 5, 31, 29), (4, 2, 28, 30), (5, 6, 32, 31), (7, 4, 30, 33), (0, 9, 35, 26), (12, 13, 39, 38), (6, 18, 44, 32), (13, 17, 43, 39), (15, 14, 40, 41), (9, 20, 46, 35), (14, 22, 48, 40), (16, 12, 38, 42), (17, 19, 45, 43), (18, 16, 42, 44), (19, 8, 34, 45), (21, 1, 27, 47), (22, 21, 47, 48), (23, 15, 41, 49), (24, 25, 51, 50), (20, 24, 50, 46), (25, 23, 49, 51), (52, 53, 55, 54), (56, 57, 58, 59)])
me_cube_008.polygons.foreach_set('use_smooth', [True] * 52)
_uv = me_cube_008.uv_layers.new(name='UVMap')
_uv.uv.foreach_set('vector', [0.414, 0.7304, 0.414, 0.7109, 0.4707, 0.7109, 0.4707, 0.7304, 0.414, 0.7612, 0.414, 0.7304, 0.4707, 0.7304, 0.4707, 0.7612, 0.414, 0.7724, 0.414, 0.7612, 0.4707, 0.7612, 0.4707, 0.7724, 0.3951, 0.7724, 0.3951, 0.7612, 0.414, 0.7612, 0.414, 0.7724, 0.3951, 0.7612, 0.3951, 0.7304, 0.414, 0.7304, 0.414, 0.7612, 0.3951, 0.7304, 0.3951, 0.7109, 0.414, 0.7109, 0.414, 0.7304, 0.3951, 0.7724, 0.414, 0.7724, 0.414, 0.7724, 0.3951, 0.7724, 0.414, 0.7109, 0.3951, 0.7109, 0.3951, 0.7109, 0.414, 0.7109, 0.3951, 0.7724, 0.414, 0.7724, 0.414, 0.7724, 0.3951, 0.7724, 0.3951, 0.7724, 0.414, 0.7724, 0.414, 0.7724, 0.3951, 0.7724, 0.414, 0.7109, 0.3951, 0.7109, 0.3951, 0.7109, 0.414, 0.7109, 0.414, 0.7109, 0.3951, 0.7109, 0.3951, 0.7109, 0.414, 0.7109, 0.414, 0.7109, 0.414, 0.7109, 0.414, 0.7109, 0.414, 0.7109, 0.414, 0.7304, 0.4707, 0.7304, 0.4707, 0.7109, 0.414, 0.7109, 0.414, 0.7612, 0.4707, 0.7612, 0.4707, 0.7304, 0.414, 0.7304, 0.414, 0.7724, 0.4707, 0.7724, 0.4707, 0.7612, 0.414, 0.7612, 0.3951, 0.7724, 0.414, 0.7724, 0.414, 0.7612, 0.3951, 0.7612, 0.3951, 0.7612, 0.414, 0.7612, 0.414, 0.7304, 0.3951, 0.7304, 0.3951, 0.7304, 0.414, 0.7304, 0.414, 0.7109, 0.3951, 0.7109, 0.3951, 0.7724, 0.3951, 0.7724, 0.414, 0.7724, 0.414, 0.7724, 0.414, 0.7109, 0.414, 0.7109, 0.3951, 0.7109, 0.3951, 0.7109, 0.3951, 0.7724, 0.3951, 0.7724, 0.414, 0.7724, 0.414, 0.7724, 0.3951, 0.7724, 0.3951, 0.7724, 0.414, 0.7724, 0.414, 0.7724, 0.414, 0.7109, 0.414, 0.7109, 0.3951, 0.7109, 0.3951, 0.7109, 0.414, 0.7109, 0.414, 0.7109, 0.3951, 0.7109, 0.3951, 0.7109, 0.414, 0.7109, 0.414, 0.7109, 0.414, 0.7109, 0.414, 0.7109, 0.414, 0.7724, 0.4707, 0.7724, 0.4707, 0.7724, 0.414, 0.7724, 0.3951, 0.7109, 0.3951, 0.7304, 0.3951, 0.7304, 0.3951, 0.7109, 0.4707, 0.7304, 0.4707, 0.7109, 0.4707, 0.7109, 0.4707, 0.7304, 0.3951, 0.7304, 0.3951, 0.7612, 0.3951, 0.7612, 0.3951, 0.7304, 0.4707, 0.7612, 0.4707, 0.7304, 0.4707, 0.7304, 0.4707, 0.7612, 0.3951, 0.7612, 0.3951, 0.7724, 0.3951, 0.7724, 0.3951, 0.7612, 0.4707, 0.7724, 0.4707, 0.7612, 0.4707, 0.7612, 0.4707, 0.7724, 0.4707, 0.7109, 0.414, 0.7109, 0.414, 0.7109, 0.4707, 0.7109, 0.3951, 0.7724, 0.414, 0.7724, 0.414, 0.7724, 0.3951, 0.7724, 0.3951, 0.7724, 0.3951, 0.7724, 0.3951, 0.7724, 0.3951, 0.7724, 0.414, 0.7724, 0.414, 0.7724, 0.414, 0.7724, 0.414, 0.7724, 0.414, 0.7109, 0.3951, 0.7109, 0.3951, 0.7109, 0.414, 0.7109, 0.414, 0.7109, 0.414, 0.7109, 0.414, 0.7109, 0.414, 0.7109, 0.3951, 0.7109, 0.3951, 0.7109, 0.3951, 0.7109, 0.3951, 0.7109, 0.3951, 0.7724, 0.3951, 0.7724, 0.3951, 0.7724, 0.3951, 0.7724, 0.414, 0.7724, 0.414, 0.7724, 0.414, 0.7724, 0.414, 0.7724, 0.3951, 0.7724, 0.3951, 0.7724, 0.3951, 0.7724, 0.3951, 0.7724, 0.414, 0.7724, 0.414, 0.7724, 0.414, 0.7724, 0.414, 0.7724, 0.3951, 0.7109, 0.3951, 0.7109, 0.3951, 0.7109, 0.3951, 0.7109, 0.3951, 0.7109, 0.3951, 0.7109, 0.3951, 0.7109, 0.3951, 0.7109, 0.414, 0.7109, 0.414, 0.7109, 0.414, 0.7109, 0.414, 0.7109, 0.414, 0.7109, 0.414, 0.7109, 0.414, 0.7109, 0.414, 0.7109, 0.414, 0.7109, 0.414, 0.7109, 0.414, 0.7109, 0.414, 0.7109, 0.414, 0.7109, 0.414, 0.7109, 0.414, 0.7109, 0.414, 0.7109, 0.3951, 0.7724, 0.414, 0.7724, 0.414, 0.7724, 0.3951, 0.7724, 0.414, 0.7109, 0.3951, 0.7109, 0.3951, 0.7109, 0.414, 0.7109])
me_cube_008.materials.append(mat_material)
me_cube_008.use_mirror_vertex_groups = False
me_cube_008.update()
me_cube_009 = bpy.data.meshes.new('Cube.009')
me_cube_009.from_pydata([(1.34, -1.049, 0.3212), (1.341, -1.049, 0.4343), (1.227, -1.052, 0.3217), (1.227, -1.052, 0.4348), (1.799, -0.3988, 0.4474), (1.799, -0.3988, 0.3396), (1.799, -0.291, 0.3396), (1.799, -0.291, 0.4474), (1.364, -1.049, 0.3776), (1.283, -1.049, 0.298), (1.284, -1.049, 0.458), (1.204, -1.052, 0.3784), (1.799, -0.3449, 0.4697), (1.799, -0.4211, 0.3935), (1.799, -0.3449, 0.3173), (1.799, -0.2687, 0.3935), (1.799, -0.3449, 0.3935), (1.284, -1.052, 0.378), (1.364, -1.074, 0.3777), (1.34, -1.074, 0.3212), (1.283, -1.074, 0.298), (1.227, -1.074, 0.3217), (1.284, -1.074, 0.458), (1.341, -1.074, 0.4343), (1.204, -1.074, 0.3784), (1.228, -1.074, 0.4348), (1.825, -0.3449, 0.4697), (1.825, -0.291, 0.4474), (1.825, -0.4211, 0.3935), (1.825, -0.3988, 0.4474), (1.825, -0.3449, 0.3173), (1.825, -0.3988, 0.3396), (1.825, -0.2687, 0.3935), (1.825, -0.291, 0.3396), (1.825, -0.3449, 0.3935), (1.284, -1.074, 0.378)], [], [(17, 11, 3, 10), (16, 15, 6, 14), (12, 7, 15, 16), (4, 12, 16, 13), (13, 16, 14, 5), (9, 2, 11, 17), (0, 9, 17, 8), (8, 17, 10, 1), (35, 22, 25, 24), (34, 30, 33, 32), (26, 34, 32, 27), (29, 28, 34, 26), (28, 31, 30, 34), (20, 35, 24, 21), (19, 18, 35, 20), (18, 23, 22, 35), (12, 4, 29, 26), (4, 13, 28, 29), (13, 5, 31, 28), (5, 14, 30, 31), (14, 6, 33, 30), (6, 15, 32, 33), (0, 8, 18, 19), (15, 7, 27, 32), (8, 1, 23, 18), (2, 9, 20, 21), (9, 0, 19, 20), (1, 10, 22, 23), (10, 3, 25, 22), (3, 11, 24, 25), (11, 2, 21, 24), (7, 12, 26, 27)])
me_cube_009.polygons.foreach_set('use_smooth', [True] * 32)
_uv = me_cube_009.uv_layers.new(name='UVMap')
_uv.uv.foreach_set('vector', [0.4045, 0.7724, 0.4045, 0.7724, 0.414, 0.7724, 0.414, 0.7724, 0.4045, 0.7109, 0.4045, 0.7109, 0.3951, 0.7109, 0.3951, 0.7109, 0.414, 0.7109, 0.414, 0.7109, 0.4045, 0.7109, 0.4045, 0.7109, 0.414, 0.7109, 0.414, 0.7109, 0.4045, 0.7109, 0.4045, 0.7109, 0.4045, 0.7109, 0.4045, 0.7109, 0.3951, 0.7109, 0.3951, 0.7109, 0.3951, 0.7724, 0.3951, 0.7724, 0.4045, 0.7724, 0.4045, 0.7724, 0.3951, 0.7724, 0.3951, 0.7724, 0.4045, 0.7724, 0.4045, 0.7724, 0.4045, 0.7724, 0.4045, 0.7724, 0.414, 0.7724, 0.414, 0.7724, 0.4045, 0.7724, 0.414, 0.7724, 0.414, 0.7724, 0.4045, 0.7724, 0.4045, 0.7109, 0.3951, 0.7109, 0.3951, 0.7109, 0.4045, 0.7109, 0.414, 0.7109, 0.4045, 0.7109, 0.4045, 0.7109, 0.414, 0.7109, 0.414, 0.7109, 0.4045, 0.7109, 0.4045, 0.7109, 0.414, 0.7109, 0.4045, 0.7109, 0.3951, 0.7109, 0.3951, 0.7109, 0.4045, 0.7109, 0.3951, 0.7724, 0.4045, 0.7724, 0.4045, 0.7724, 0.3951, 0.7724, 0.3951, 0.7724, 0.4045, 0.7724, 0.4045, 0.7724, 0.3951, 0.7724, 0.4045, 0.7724, 0.414, 0.7724, 0.414, 0.7724, 0.4045, 0.7724, 0.414, 0.7109, 0.414, 0.7109, 0.414, 0.7109, 0.414, 0.7109, 0.414, 0.7109, 0.4045, 0.7109, 0.4045, 0.7109, 0.414, 0.7109, 0.4045, 0.7109, 0.3951, 0.7109, 0.3951, 0.7109, 0.4045, 0.7109, 0.3951, 0.7109, 0.3951, 0.7109, 0.3951, 0.7109, 0.3951, 0.7109, 0.3951, 0.7109, 0.3951, 0.7109, 0.3951, 0.7109, 0.3951, 0.7109, 0.3951, 0.7109, 0.4045, 0.7109, 0.4045, 0.7109, 0.3951, 0.7109, 0.3951, 0.7724, 0.4045, 0.7724, 0.4045, 0.7724, 0.3951, 0.7724, 0.4045, 0.7109, 0.414, 0.7109, 0.414, 0.7109, 0.4045, 0.7109, 0.4045, 0.7724, 0.414, 0.7724, 0.414, 0.7724, 0.4045, 0.7724, 0.3951, 0.7724, 0.3951, 0.7724, 0.3951, 0.7724, 0.3951, 0.7724, 0.3951, 0.7724, 0.3951, 0.7724, 0.3951, 0.7724, 0.3951, 0.7724, 0.414, 0.7724, 0.414, 0.7724, 0.414, 0.7724, 0.414, 0.7724, 0.414, 0.7724, 0.414, 0.7724, 0.414, 0.7724, 0.414, 0.7724, 0.414, 0.7724, 0.4045, 0.7724, 0.4045, 0.7724, 0.414, 0.7724, 0.4045, 0.7724, 0.3951, 0.7724, 0.3951, 0.7724, 0.4045, 0.7724, 0.414, 0.7109, 0.414, 0.7109, 0.414, 0.7109, 0.414, 0.7109])
me_cube_009.materials.append(mat_material)
me_cube_009.use_mirror_vertex_groups = False
me_cube_009.update()

# ---- objects
ob_light = bpy.data.objects.new('Light', light_light)
ob_camera = bpy.data.objects.new('Camera', cam_camera)
ob_body = bpy.data.objects.new('Body', me_cube)
ob_cube_001 = bpy.data.objects.new('Cube.001', me_cube_001)
ob_head_frame = bpy.data.objects.new('Head Frame', me_cube_002)
ob_side_piece = bpy.data.objects.new('Side Piece', me_cube_003)
ob_cube_004 = bpy.data.objects.new('Cube.004', me_cube_004)
ob_nails = bpy.data.objects.new('Nails', me_cube_005)
ob_body_001 = bpy.data.objects.new('Body.001', me_cube_006)
ob_body_002 = bpy.data.objects.new('Body.002', me_cube_007)
ob_body_003 = bpy.data.objects.new('Body.003', me_cube_008)
ob_body_004 = bpy.data.objects.new('Body.004', me_cube_009)

# ---- transforms, parenting, visibility, modifiers, constraints
ob_light.location = (4.076, 1.005, 5.904)
ob_light.rotation_euler = (0.6503, 0.05522, 1.866)
ob_light.lock_rotations_4d = False
ob_light.empty_display_type = 'ARROWS'
ob_light.color = (0.0, 0.0, 0.0, 0.0)
ob_light.lineart.crease_threshold = 0.0
ob_camera.location = (7.359, -6.926, 4.958)
ob_camera.rotation_euler = (1.109, 0.0, 0.8149)
ob_camera.lock_rotations_4d = False
ob_camera.empty_display_type = 'ARROWS'
ob_camera.color = (0.0, 0.0, 0.0, 0.0)
ob_camera.display_type = 'WIRE'
ob_camera.lineart.crease_threshold = 0.0
ob_body.location = (0.0, 0.0, 0.0)
ob_body.lock_rotations_4d = False
ob_body.empty_display_type = 'ARROWS'
ob_body.lineart.crease_threshold = 0.0
ob_cube_001.location = (0.0, 0.0, 0.0)
ob_cube_001.lock_rotations_4d = False
ob_cube_001.empty_display_type = 'ARROWS'
ob_cube_001.lineart.crease_threshold = 0.0
ob_head_frame.location = (0.0, 0.0, 0.0)
ob_head_frame.lock_rotations_4d = False
ob_head_frame.empty_display_type = 'ARROWS'
ob_head_frame.lineart.crease_threshold = 0.0
_m = ob_head_frame.modifiers.new('Solidify', 'SOLIDIFY')
_m.thickness = 0.2
_m.offset = 0.0
_m = ob_head_frame.modifiers.new('Bevel', 'BEVEL')
_m.width = 0.01
_m.width_pct = 0.01
_m.segments = 12
_m.harden_normals = True
_m = ob_head_frame.modifiers.new('Smooth by Angle', 'NODES')
_m.node_group = ng_smooth_by_angle
_m.use_pin_to_last = True
_m.show_group_selector = False
ob_side_piece.location = (0.0, 0.0, 0.0)
ob_side_piece.lock_rotations_4d = False
ob_side_piece.empty_display_type = 'ARROWS'
ob_side_piece.lineart.crease_threshold = 0.0
_m = ob_side_piece.modifiers.new('Solidify', 'SOLIDIFY')
_m.thickness = 0.15
_m.offset = 0.0
_m = ob_side_piece.modifiers.new('Bevel', 'BEVEL')
_m.width = 0.01
_m.width_pct = 0.01
_m.segments = 12
_m.harden_normals = True
_m = ob_side_piece.modifiers.new('Smooth by Angle', 'NODES')
_m.node_group = ng_smooth_by_angle
_m.use_pin_to_last = True
_m.show_group_selector = False
ob_cube_004.location = (0.0, 0.0, 0.0)
ob_cube_004.lock_rotations_4d = False
ob_cube_004.empty_display_type = 'ARROWS'
ob_cube_004.lineart.crease_threshold = 0.0
_m = ob_cube_004.modifiers.new('Bevel', 'BEVEL')
_m.width = 0.01
_m.width_pct = 0.01
_m.segments = 12
_m.limit_method = 'WEIGHT'
_m.harden_normals = True
_m = ob_cube_004.modifiers.new('Smooth by Angle', 'NODES')
_m.node_group = ng_smooth_by_angle
_m.use_pin_to_last = True
_m.show_group_selector = False
ob_nails.location = (0.0, 0.0, 0.0)
ob_nails.lock_rotations_4d = False
ob_nails.empty_display_type = 'ARROWS'
ob_nails.lineart.crease_threshold = 0.0
_m = ob_nails.modifiers.new('Bevel', 'BEVEL')
_m.width = 0.01
_m.width_pct = 0.01
_m.segments = 12
_m.harden_normals = True
_m = ob_nails.modifiers.new('Mirror', 'MIRROR')
_m.use_axis = (True, True, False)
_m = ob_nails.modifiers.new('Smooth by Angle', 'NODES')
_m.node_group = ng_smooth_by_angle
_m.use_pin_to_last = True
_m.show_group_selector = False
ob_body_001.location = (0.0, 0.0, 0.0)
ob_body_001.lock_rotations_4d = False
ob_body_001.empty_display_type = 'ARROWS'
ob_body_001.lineart.crease_threshold = 0.0
_m = ob_body_001.modifiers.new('Bevel', 'BEVEL')
_m.width = 0.01
_m.width_pct = 0.01
_m.segments = 12
_m.harden_normals = True
_m = ob_body_001.modifiers.new('Smooth by Angle', 'NODES')
_m.node_group = ng_smooth_by_angle
_m.use_pin_to_last = True
_m.show_group_selector = False
ob_body_002.location = (0.0, 0.0, 0.0)
ob_body_002.lock_rotations_4d = False
ob_body_002.empty_display_type = 'ARROWS'
ob_body_002.lineart.crease_threshold = 0.0
_m = ob_body_002.modifiers.new('Bevel', 'BEVEL')
_m.width = 0.01
_m.width_pct = 0.01
_m.segments = 12
_m.harden_normals = True
_m = ob_body_002.modifiers.new('Smooth by Angle', 'NODES')
_m.node_group = ng_smooth_by_angle
_m.use_pin_to_last = True
_m.show_group_selector = False
ob_body_003.location = (0.0, 0.0, 0.0)
ob_body_003.lock_rotations_4d = False
ob_body_003.empty_display_type = 'ARROWS'
ob_body_003.lineart.crease_threshold = 0.0
_m = ob_body_003.modifiers.new('Mirror', 'MIRROR')
_m.use_axis = (True, True, False)
_m.use_bisect_axis = (True, True, False)
_m.use_bisect_flip_axis = (False, True, False)
_m = ob_body_003.modifiers.new('Bevel', 'BEVEL')
_m.width = 0.01
_m.width_pct = 0.01
_m.segments = 12
_m.harden_normals = True
_m = ob_body_003.modifiers.new('Smooth by Angle', 'NODES')
_m.node_group = ng_smooth_by_angle
_m.use_pin_to_last = True
_m.show_group_selector = False
ob_body_004.location = (0.0, 0.0, 0.0)
ob_body_004.lock_rotations_4d = False
ob_body_004.empty_display_type = 'ARROWS'
ob_body_004.lineart.crease_threshold = 0.0
_m = ob_body_004.modifiers.new('Mirror', 'MIRROR')
_m.use_axis = (True, True, False)
_m.use_bisect_axis = (True, True, False)
_m.use_bisect_flip_axis = (False, True, False)
_m = ob_body_004.modifiers.new('Bevel', 'BEVEL')
_m.width = 0.01
_m.width_pct = 0.01
_m.segments = 12
_m.harden_normals = True
_m = ob_body_004.modifiers.new('Smooth by Angle', 'NODES')
_m.node_group = ng_smooth_by_angle
_m.use_pin_to_last = True
_m.show_group_selector = False

# ---- collection membership
col_environment.objects.link(ob_light)
col_environment.objects.link(ob_camera)
col_chest.objects.link(ob_body)
col_chest.objects.link(ob_cube_001)
col_chest.objects.link(ob_head_frame)
col_chest.objects.link(ob_side_piece)
col_chest.objects.link(ob_cube_004)
col_chest.objects.link(ob_nails)
col_chest.objects.link(ob_body_001)
col_chest.objects.link(ob_body_002)
col_chest.objects.link(ob_body_003)
col_chest.objects.link(ob_body_004)

# ---- scene / render settings (as saved in the file)
scene.camera = ob_camera
scene.frame_start = 1; scene.frame_end = 250; scene.frame_set(1)
scene.render.engine = 'BLENDER_EEVEE_NEXT'
bpy.context.view_layer.update()
